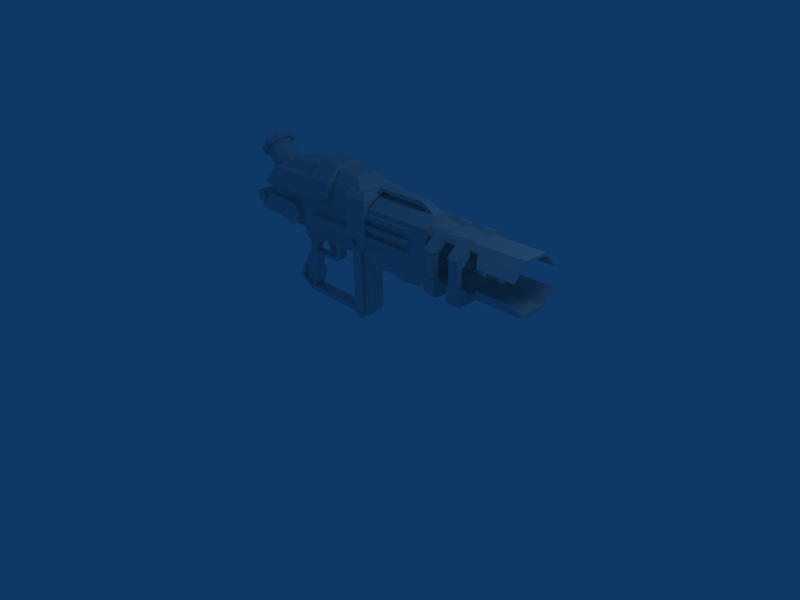 # Source: hyperblaster.blend  (saved by Blender 2.45.0; exported with 4.5.12 LTS)
import bpy
from mathutils import Matrix  # noqa: F401  (used for matrix-valued properties, if any)

bpy.ops.wm.read_factory_settings(use_empty=True)
scene = bpy.context.scene
scene.name = 'Scene'

# ---- collections
col_collection_1 = bpy.data.collections.new('Collection 1'); scene.collection.children.link(col_collection_1)

# ---- world
world_world = bpy.data.worlds.new('World'); scene.world = world_world
world_world.color = (0.05656, 0.2208, 0.4)
world_world.use_sun_shadow = False
world_world.sun_shadow_jitter_overblur = 0.0
world_world.cycles.sampling_method = 'MANUAL'
world_world.cycles.sample_map_resolution = 256

# ---- cameras
cam_camera = bpy.data.cameras.new('Camera')
cam_camera.passepartout_alpha = 0.2
cam_camera.clip_end = 100.0
cam_camera.lens = 35.0
cam_camera.ortho_scale = 7.314
cam_camera.show_passepartout = False
cam_camera.show_safe_areas = True
cam_camera.dof.focus_distance = 0.0
cam_camera.dof.aperture_fstop = 128.0

# ---- lights
light_spot = bpy.data.lights.new('Spot', 'POINT')
light_spot.transmission_factor = 0.0
light_spot.cutoff_distance = 30.0
light_spot.energy = 100.0
light_spot.shadow_buffer_clip_start = 1.001
light_spot.shadow_soft_size = 1.0
light_spot.shadow_maximum_resolution = 0.006
light_spot.use_absolute_resolution = True
light_spot.cycles.use_multiple_importance_sampling = False

# ---- meshes
me_box03_none = bpy.data.meshes.new('Box03_None')
me_box03_none.from_pydata([(-19.2, 2.8, 1.7), (-17.9, 2.8, 4.0), (-17.6, 2.8, 3.2), (-18.3, 2.8, 2.0), (-19.2, 0.9, 1.7), (-18.3, 0.9, 2.0), (-17.6, 0.9, 3.2), (-17.9, 0.9, 4.0), (-16.1, 2.8, 0.9), (-16.1, 2.8, 0.1), (-16.1, 0.9, 0.9), (-16.1, 0.9, 0.1), (-15.6, 2.8, 0.9), (-14.7, 2.8, 4.3), (-14.7, 0.9, 4.3), (-14.7, 0.9, 3.0), (-14.7, 2.8, 3.0), (-15.6, 0.9, 0.9), (-5.1, 2.8, 0.9), (-5.0, 2.8, 0.1), (-5.1, 0.9, 0.9), (-5.0, 0.9, 0.1)], [], [(0, 1, 2), (3, 0, 2), (4, 5, 6), (6, 7, 4), (3, 2, 6), (6, 5, 3), (2, 1, 7), (7, 6, 2), (1, 0, 4), (4, 7, 1), (0, 3, 8), (9, 0, 8), (3, 5, 10), (10, 8, 3), (5, 4, 11), (11, 10, 5), (4, 0, 9), (9, 11, 4), (9, 8, 12), (13, 14, 15), (15, 16, 13), (10, 11, 17), (9, 12, 18), (18, 19, 9), (12, 17, 20), (20, 18, 12), (17, 11, 21), (21, 20, 17), (11, 9, 19), (19, 21, 11), (8, 10, 14), (14, 13, 8), (10, 17, 15), (15, 14, 10), (17, 12, 16), (16, 15, 17), (12, 8, 13), (13, 16, 12)])
_uv = me_box03_none.uv_layers.new(name='UVTex')
_uv.uv.foreach_set('vector', [0.8, 0.6, 0.8, 0.6, 0.8, 0.6, 0.8, 0.6, 0.8, 0.6, 0.8, 0.6, 0.8, 0.6, 0.8, 0.6, 0.8, 0.6, 0.8, 0.6, 0.8, 0.6, 0.8, 0.6, 0.8, 0.6, 0.8, 0.6, 0.8, 0.6, 0.8, 0.6, 0.8, 0.6, 0.8, 0.6, 0.8, 0.6, 0.8, 0.6, 0.8, 0.6, 0.8, 0.6, 0.8, 0.6, 0.8, 0.6, 0.8, 0.7, 0.8, 0.6, 0.8, 0.6, 0.8, 0.6, 0.8, 0.7, 0.8, 0.7, 0.8, 0.6, 0.8, 0.6, 0.8, 0.7, 0.8, 0.7, 0.8, 0.6, 0.8, 0.7, 0.8, 0.6, 0.8, 0.6, 0.8, 0.6, 0.8, 0.6, 0.8, 0.7, 0.8, 0.6, 0.8, 0.6, 0.8, 0.6, 0.8, 0.7, 0.8, 0.7, 0.8, 0.7, 0.8, 0.6, 0.8, 0.7, 0.8, 0.7, 0.8, 0.7, 0.8, 0.7, 0.8, 0.7, 0.8, 0.7, 0.8, 0.7, 0.8, 0.7, 0.8, 0.7, 0.8, 0.7, 0.8, 0.6, 0.8, 0.6, 0.8, 0.6, 0.8, 0.7, 0.8, 0.7, 0.8, 0.7, 0.8, 0.7, 0.8, 0.7, 0.8, 0.7, 0.8, 0.7, 0.8, 0.7, 0.8, 0.7, 0.8, 0.7, 0.8, 0.7, 0.8, 0.6, 0.8, 0.6, 0.8, 0.6, 0.8, 0.6, 0.8, 0.6, 0.8, 0.6, 0.8, 0.7, 0.8, 0.7, 0.8, 0.7, 0.8, 0.7, 0.8, 0.7, 0.8, 0.7, 0.8, 0.7, 0.8, 0.7, 0.8, 0.7, 0.8, 0.7, 0.8, 0.7, 0.8, 0.7, 0.8, 0.7, 0.8, 0.6, 0.8, 0.6, 0.8, 0.6, 0.8, 0.7, 0.8, 0.7, 0.8, 0.7, 0.8, 0.7, 0.8, 0.6, 0.8, 0.6, 0.8, 0.6, 0.8, 0.7, 0.8, 0.6, 0.8, 0.7, 0.8, 0.7, 0.8, 0.7, 0.8, 0.6, 0.8, 0.6, 0.8, 0.7, 0.8, 0.7, 0.8, 0.6, 0.8, 0.6, 0.8, 0.6, 0.8, 0.7])
me_box03_none.use_remesh_preserve_volume = False
me_box03_none.use_remesh_preserve_attributes = False
me_box03_none.use_mirror_vertex_groups = False
me_box03_none.update()
me_box17_none = bpy.data.meshes.new('Box17_None')
me_box17_none.from_pydata([(18.1, 5.5, 16.4), (16.2, 5.5, 16.4), (16.2, 6.5, 16.4), (18.1, 6.5, 16.4), (18.1, 3.7, 18.2), (16.2, 3.7, 18.2), (16.2, 4.2, 18.7), (18.1, 4.2, 18.7), (16.2, 3.1, 18.2), (18.1, 3.1, 18.2), (18.1, 3.6, 18.7), (16.2, 3.6, 18.7)], [], [(0, 1, 2), (3, 0, 2), (4, 5, 1), (1, 0, 4), (5, 6, 2), (2, 1, 5), (6, 7, 3), (3, 2, 6), (4, 0, 7), (0, 3, 7), (8, 9, 10), (10, 11, 8), (4, 7, 10), (10, 9, 4), (7, 6, 11), (11, 10, 7), (6, 5, 8), (8, 11, 6)])
_uv = me_box17_none.uv_layers.new(name='UVTex')
_uv.uv.foreach_set('vector', [0.0, 0.9, 0.0, 1.0, 0.0, 1.0, 0.0, 0.9, 0.0, 0.9, 0.0, 1.0, 0.1, 1.0, 0.0, 1.0, 0.0, 0.9, 0.0, 0.9, 0.1, 0.9, 0.1, 1.0, 0.0, 0.9, 0.0, 0.9, 0.1, 0.9, 0.1, 0.9, 0.1, 0.9, 0.0, 0.9, 0.0, 1.0, 0.0, 0.9, 0.1, 0.9, 0.1, 0.9, 0.1, 1.0, 0.0, 1.0, 0.0, 0.9, 0.1, 0.9, 0.0, 0.9, 0.1, 0.9, 0.1, 0.9, 0.0, 0.9, 0.0, 1.0, 0.0, 0.9, 0.0, 0.9, 0.0, 0.9, 0.0, 1.0, 0.0, 1.0, 0.0, 0.9, 0.0, 0.9, 0.0, 0.9, 0.0, 0.9, 0.0, 0.9, 0.0, 0.9, 0.0, 0.9, 0.0, 1.0, 0.0, 1.0, 0.0, 1.0, 0.0, 0.9, 0.0, 0.9, 0.0, 0.9, 0.0, 0.9, 0.0, 0.9, 0.0, 0.9, 0.0, 0.9, 0.0, 0.9])
me_box17_none.use_remesh_preserve_volume = False
me_box17_none.use_remesh_preserve_attributes = False
me_box17_none.use_mirror_vertex_groups = False
me_box17_none.update()
me_box28_none = bpy.data.meshes.new('Box28_None')
me_box28_none.from_pydata([(-20.2, -0.9, 11.7), (-20.2, 4.7, 11.7), (-3.5, 4.7, 11.7), (-3.5, -0.9, 11.7), (-3.5, -0.9, 20.2), (-18.4, -0.9, 20.2), (-3.5, 4.7, 20.2), (-18.4, 4.7, 20.2), (-24.0, 4.7, 14.6), (-24.0, -0.9, 14.6)], [], [(0, 1, 2), (3, 0, 2), (0, 3, 4), (5, 0, 4), (3, 2, 6), (6, 4, 3), (2, 1, 7), (7, 6, 2), (8, 9, 5), (5, 7, 8), (1, 0, 9), (9, 8, 1), (0, 5, 9), (7, 1, 8)])
_uv = me_box28_none.uv_layers.new(name='UVTex')
_uv.uv.foreach_set('vector', [0.4, 0.0, 0.4, 0.1, 0.2, 0.1, 0.2, 0.0, 0.4, 0.0, 0.2, 0.1, 0.9, 0.1, 0.7, 0.1, 0.7, 0.0, 0.9, 0.0, 0.9, 0.1, 0.7, 0.0, 0.2, 0.1, 0.2, 0.0, 0.0, 0.0, 0.0, 0.0, 0.0, 0.1, 0.2, 0.1, 0.7, 0.1, 0.9, 0.1, 0.9, 0.0, 0.9, 0.0, 0.7, 0.0, 0.7, 0.1, 0.5, 0.1, 0.5, 0.0, 0.6, 0.0, 0.6, 0.0, 0.6, 0.1, 0.5, 0.1, 0.4, 0.1, 0.4, 0.0, 0.5, 0.0, 0.5, 0.0, 0.5, 0.1, 0.4, 0.1, 0.9, 0.1, 0.9, 0.0, 1.0, 0.1, 0.9, 0.0, 0.9, 0.1, 1.0, 0.1])
me_box28_none.use_remesh_preserve_volume = False
me_box28_none.use_remesh_preserve_attributes = False
me_box28_none.use_mirror_vertex_groups = False
me_box28_none.update()
me_object01_none = bpy.data.meshes.new('Object01_None')
me_object01_none.from_pydata([(-17.0, 0.2, 21.5), (-3.4, 0.2, 21.5), (-3.4, 3.6, 21.5), (-17.0, 3.6, 21.5), (-18.4, -0.9, 20.2), (-1.5, -0.9, 20.2), (-1.5, 4.7, 20.2), (-18.4, 4.7, 20.2)], [], [(0, 1, 2), (3, 0, 2), (4, 5, 1), (1, 0, 4), (5, 6, 2), (2, 1, 5), (6, 7, 3), (3, 2, 6), (4, 0, 7), (0, 3, 7)])
_uv = me_object01_none.uv_layers.new(name='UVTex')
_uv.uv.foreach_set('vector', [0.4, 0.4, 0.1, 0.5, 0.1, 0.3, 0.4, 0.3, 0.4, 0.4, 0.1, 0.3, 0.5, 0.5, 0.0, 0.5, 0.1, 0.5, 0.1, 0.5, 0.4, 0.4, 0.5, 0.5, 0.0, 0.5, 0.0, 0.3, 0.1, 0.3, 0.1, 0.3, 0.1, 0.5, 0.0, 0.5, 0.5, 0.3, 0.0, 0.3, 0.1, 0.3, 0.1, 0.3, 0.4, 0.3, 0.5, 0.3, 0.5, 0.5, 0.4, 0.4, 0.5, 0.3, 0.4, 0.4, 0.4, 0.3, 0.5, 0.3])
me_object01_none.use_remesh_preserve_volume = False
me_object01_none.use_remesh_preserve_attributes = False
me_object01_none.use_mirror_vertex_groups = False
me_object01_none.update()
me_box02_none = bpy.data.meshes.new('Box02_None')
me_box02_none.from_pydata([(-14.7, 2.4, 4.3), (-16.1, 2.4, 0.9), (-18.6, 2.4, 2.0), (-17.3, 2.4, 5.8), (-14.7, 1.3, 4.3), (-17.3, 1.3, 5.8), (-18.6, 1.3, 2.0), (-16.1, 1.3, 0.9), (-16.5, 2.4, 6.5), (-16.5, 1.3, 6.5), (-14.7, 1.3, 8.0), (-14.7, 2.4, 8.0), (-17.4, 2.4, 9.1), (-12.9, 2.4, 9.9), (-16.3, 2.4, 8.1), (-17.4, 1.3, 9.1), (-16.3, 1.3, 8.1), (-12.9, 1.3, 9.9), (-17.4, 2.4, 11.8), (-13.6, 2.4, 11.8), (-17.4, 1.3, 11.8), (-13.6, 1.3, 11.8), (-11.8, 2.4, 9.8), (-11.8, 1.3, 9.8)], [], [(0, 1, 2), (3, 0, 2), (4, 5, 6), (6, 7, 4), (6, 5, 3), (3, 2, 6), (8, 0, 3), (8, 3, 5), (5, 9, 8), (5, 4, 9), (4, 0, 10), (0, 11, 10), (12, 13, 11), (11, 14, 12), (15, 12, 14), (14, 16, 15), (17, 15, 16), (16, 10, 17), (13, 17, 10), (10, 11, 13), (18, 19, 13), (13, 12, 18), (20, 18, 12), (12, 15, 20), (21, 20, 15), (15, 17, 21), (8, 14, 11), (8, 9, 16), (16, 14, 8), (10, 16, 9), (22, 23, 17), (17, 13, 22), (13, 19, 22), (21, 17, 23), (11, 0, 8), (4, 10, 9)])
_uv = me_box02_none.uv_layers.new(name='UVTex')
_uv.uv.foreach_set('vector', [0.9, 0.6, 0.9, 0.6, 0.9, 0.5, 0.9, 0.5, 0.9, 0.6, 0.9, 0.5, 0.9, 0.6, 0.9, 0.5, 0.9, 0.5, 0.9, 0.5, 0.9, 0.6, 0.9, 0.6, 0.8, 0.6, 0.8, 0.6, 0.8, 0.6, 0.8, 0.6, 0.8, 0.6, 0.8, 0.6, 0.8, 0.5, 0.9, 0.6, 0.9, 0.5, 0.8, 0.6, 0.8, 0.6, 0.8, 0.6, 0.8, 0.6, 0.8, 0.6, 0.8, 0.6, 0.9, 0.5, 0.9, 0.6, 0.8, 0.5, 0.8, 0.5, 0.8, 0.5, 0.9, 0.5, 0.8, 0.5, 0.9, 0.5, 0.9, 0.5, 0.8, 0.5, 0.8, 0.6, 0.8, 0.6, 0.8, 0.6, 0.8, 0.5, 0.8, 0.5, 0.9, 0.6, 0.9, 0.6, 0.9, 0.6, 0.9, 0.6, 0.9, 0.6, 0.9, 0.6, 0.8, 0.6, 0.8, 0.5, 0.8, 0.5, 0.8, 0.5, 0.8, 0.6, 0.8, 0.6, 0.9, 0.5, 0.9, 0.5, 0.9, 0.5, 0.9, 0.5, 0.9, 0.5, 0.9, 0.5, 0.8, 0.5, 0.8, 0.5, 0.8, 0.6, 0.8, 0.6, 0.8, 0.5, 0.8, 0.5, 0.9, 0.6, 0.9, 0.6, 0.9, 0.6, 0.9, 0.6, 0.9, 0.6, 0.9, 0.6, 0.8, 0.5, 0.8, 0.5, 0.8, 0.5, 0.8, 0.5, 0.8, 0.6, 0.8, 0.5, 0.8, 0.5, 0.8, 0.5, 0.8, 0.6, 0.8, 0.6, 0.8, 0.6, 0.9, 0.6, 0.9, 0.6, 0.9, 0.6, 0.8, 0.6, 0.8, 0.6, 0.8, 0.5, 0.8, 0.5, 0.8, 0.6, 0.8, 0.6, 0.8, 0.6, 0.8, 0.6, 0.8, 0.6, 0.8, 0.6, 0.8, 0.6, 0.8, 0.5, 0.8, 0.6, 0.8, 0.5, 0.8, 0.6, 0.8, 0.6, 0.8, 0.6, 0.9, 0.6, 0.8, 0.5, 0.9, 0.6, 0.8, 0.6, 0.8, 0.5])
me_box02_none.use_remesh_preserve_volume = False
me_box02_none.use_remesh_preserve_attributes = False
me_box02_none.use_mirror_vertex_groups = False
me_box02_none.update()
me_object04_none = bpy.data.meshes.new('Object04_None')
me_object04_none.from_pydata([(9.6, 1.9, 9.7), (9.6, 1.4, 9.7), (8.3, 1.4, 9.6), (8.3, 1.9, 9.3), (4.9, 1.1, 8.3), (5.7, 0.4, 10.3), (0.4, 1.1, 9.0), (7.7, 0.4, 10.2), (6.9, 1.1, 8.5), (6.9, 1.9, 8.1), (4.9, 1.9, 7.9), (0.4, 1.9, 9.0), (8.3, 2.4, 9.6), (9.6, 2.3, 9.7), (4.9, 2.7, 8.3), (0.4, 2.7, 9.0), (5.7, 3.4, 10.3), (7.7, 3.3, 10.2), (6.9, 2.6, 8.5)], [], [(0, 1, 2), (3, 0, 2), (4, 5, 6), (2, 1, 7), (8, 2, 7), (7, 5, 4), (4, 8, 7), (8, 9, 3), (3, 2, 8), (4, 10, 9), (9, 8, 4), (11, 10, 4), (4, 6, 11), (0, 3, 12), (13, 0, 12), (14, 15, 16), (12, 17, 13), (18, 17, 12), (17, 18, 14), (14, 16, 17), (18, 12, 3), (3, 9, 18), (14, 18, 9), (9, 10, 14), (11, 15, 14), (14, 10, 11)])
_uv = me_object04_none.uv_layers.new(name='UVTex')
_uv.uv.foreach_set('vector', [1.0, 0.2, 1.0, 0.2, 0.9, 0.2, 0.9, 0.2, 1.0, 0.2, 0.9, 0.2, 0.8, 0.2, 0.8, 0.3, 0.7, 0.2, 0.9, 0.2, 1.0, 0.2, 0.9, 0.3, 0.9, 0.2, 0.9, 0.2, 0.9, 0.3, 0.9, 0.3, 0.8, 0.3, 0.8, 0.2, 0.8, 0.2, 0.9, 0.2, 0.9, 0.3, 0.9, 0.2, 0.9, 0.2, 0.9, 0.2, 0.9, 0.2, 0.9, 0.2, 0.9, 0.2, 0.8, 0.2, 0.8, 0.2, 0.9, 0.2, 0.9, 0.2, 0.9, 0.2, 0.8, 0.2, 0.7, 0.2, 0.8, 0.2, 0.8, 0.2, 0.8, 0.2, 0.7, 0.2, 0.7, 0.2, 1.0, 0.2, 0.9, 0.2, 0.9, 0.2, 1.0, 0.2, 1.0, 0.2, 0.9, 0.2, 0.8, 0.2, 0.7, 0.2, 0.8, 0.2, 0.9, 0.2, 0.9, 0.2, 1.0, 0.2, 0.9, 0.2, 0.9, 0.2, 0.9, 0.2, 0.9, 0.2, 0.9, 0.2, 0.8, 0.2, 0.8, 0.2, 0.8, 0.2, 0.9, 0.2, 0.9, 0.2, 0.9, 0.2, 0.9, 0.2, 0.9, 0.2, 0.9, 0.2, 0.9, 0.2, 0.8, 0.2, 0.9, 0.2, 0.9, 0.2, 0.9, 0.2, 0.8, 0.2, 0.8, 0.2, 0.7, 0.2, 0.7, 0.2, 0.8, 0.2, 0.8, 0.2, 0.8, 0.2, 0.7, 0.2])
me_object04_none.use_remesh_preserve_volume = False
me_object04_none.use_remesh_preserve_attributes = False
me_object04_none.use_mirror_vertex_groups = False
me_object04_none.update()
me_box26_none = bpy.data.meshes.new('Box26_None')
me_box26_none.from_pydata([(-3.5, -1.1, 20.2), (-0.5, -1.1, 20.2), (-0.5, 4.9, 20.2), (-3.5, 4.9, 20.2), (-11.0, -1.9, 14.6), (-11.0, 5.6, 14.6), (-12.8, 5.6, 13.6), (-12.8, -1.9, 13.6), (-3.5, -1.9, 19.5), (-3.5, -1.9, 14.6), (0.2, -1.9, 13.6), (0.2, -1.9, 19.4), (0.2, 5.6, 13.6), (0.2, 5.6, 19.4), (-3.5, 5.6, 14.6), (-3.5, 5.6, 19.5)], [], [(0, 1, 2), (3, 0, 2), (4, 5, 6), (6, 7, 4), (8, 9, 10), (10, 11, 8), (11, 10, 12), (12, 13, 11), (13, 12, 14), (14, 15, 13), (15, 14, 9), (8, 0, 9), (9, 0, 15), (15, 0, 3), (9, 14, 5), (5, 4, 9), (14, 12, 6), (6, 5, 14), (12, 10, 7), (7, 6, 12), (10, 9, 4), (4, 7, 10), (0, 8, 11), (1, 0, 11), (1, 11, 13), (13, 2, 1), (2, 13, 15), (15, 3, 2)])
_uv = me_box26_none.uv_layers.new(name='UVTex')
_uv.uv.foreach_set('vector', [0.5, 0.2, 0.6, 0.2, 0.6, 0.3, 0.5, 0.3, 0.5, 0.2, 0.6, 0.3, 0.3, 0.3, 0.3, 0.1, 0.2, 0.1, 0.2, 0.1, 0.2, 0.3, 0.3, 0.3, 0.6, 0.2, 0.6, 0.3, 0.6, 0.3, 0.6, 0.3, 0.6, 0.2, 0.6, 0.2, 0.5, 0.3, 0.4, 0.3, 0.4, 0.1, 0.4, 0.1, 0.5, 0.1, 0.5, 0.3, 0.6, 0.2, 0.6, 0.3, 0.6, 0.3, 0.6, 0.3, 0.6, 0.2, 0.6, 0.2, 0.5, 0.3, 0.4, 0.3, 0.4, 0.1, 0.5, 0.1, 0.5, 0.2, 0.4, 0.1, 0.4, 0.1, 0.5, 0.2, 0.5, 0.3, 0.5, 0.3, 0.5, 0.2, 0.5, 0.3, 0.4, 0.3, 0.4, 0.1, 0.3, 0.1, 0.3, 0.1, 0.3, 0.3, 0.4, 0.3, 0.6, 0.3, 0.6, 0.3, 0.8, 0.3, 0.8, 0.3, 0.8, 0.3, 0.6, 0.3, 0.0, 0.3, 0.0, 0.1, 0.2, 0.1, 0.2, 0.1, 0.2, 0.3, 0.0, 0.3, 0.6, 0.3, 0.6, 0.3, 0.8, 0.3, 0.8, 0.3, 0.8, 0.3, 0.6, 0.3, 0.6, 0.1, 0.6, 0.2, 0.6, 0.2, 0.6, 0.1, 0.6, 0.1, 0.6, 0.2, 0.5, 0.3, 0.5, 0.3, 0.5, 0.1, 0.5, 0.1, 0.5, 0.2, 0.5, 0.3, 0.6, 0.1, 0.6, 0.2, 0.6, 0.2, 0.6, 0.2, 0.6, 0.1, 0.6, 0.1])
me_box26_none.use_remesh_preserve_volume = False
me_box26_none.use_remesh_preserve_attributes = False
me_box26_none.use_mirror_vertex_groups = False
me_box26_none.update()
me_box49_none = bpy.data.meshes.new('Box49_None')
me_box49_none.from_pydata([(7.7, 5.4, 17.6), (7.7, 5.4, 16.8), (0.2, 5.4, 16.8), (0.2, 5.4, 17.6), (8.5, 4.9, 16.8), (0.2, 4.9, 16.8), (8.5, 4.9, 17.6), (0.2, 4.9, 17.6), (7.7, 5.4, 16.0), (7.7, 5.4, 15.2), (0.2, 5.4, 15.2), (0.2, 5.4, 16.0), (8.5, 4.9, 15.2), (0.2, 4.9, 15.2), (8.5, 4.9, 16.0), (0.2, 4.9, 16.0), (7.7, 5.4, 14.4), (7.7, 5.4, 13.6), (0.2, 5.4, 13.6), (0.2, 5.4, 14.4), (8.5, 4.9, 13.6), (0.2, 4.9, 13.6), (8.5, 4.9, 14.4), (0.2, 4.9, 14.4), (7.7, -1.6, 13.6), (7.7, -1.6, 14.4), (0.2, -1.6, 13.6), (0.2, -1.6, 14.4), (8.5, -1.1, 13.6), (0.2, -1.1, 13.6), (8.5, -1.1, 14.4), (0.2, -1.1, 14.4), (7.7, -1.6, 15.2), (7.7, -1.6, 16.0), (0.2, -1.6, 15.2), (0.2, -1.6, 16.0), (8.5, -1.1, 15.2), (0.2, -1.1, 15.2), (8.5, -1.1, 16.0), (0.2, -1.1, 16.0), (7.7, -1.6, 16.8), (7.7, -1.6, 17.6), (0.2, -1.6, 16.8), (0.2, -1.6, 17.6), (8.5, -1.1, 16.8), (0.2, -1.1, 16.8), (8.5, -1.1, 17.6), (0.2, -1.1, 17.6)], [], [(0, 1, 2), (3, 0, 2), (1, 4, 5), (5, 2, 1), (0, 6, 4), (1, 0, 4), (3, 7, 6), (6, 0, 3), (8, 9, 10), (10, 11, 8), (9, 12, 13), (13, 10, 9), (8, 14, 12), (12, 9, 8), (11, 15, 14), (14, 8, 11), (16, 17, 18), (18, 19, 16), (17, 20, 21), (21, 18, 17), (16, 22, 20), (20, 17, 16), (19, 23, 22), (22, 16, 19), (24, 25, 26), (27, 26, 25), (28, 24, 29), (26, 29, 24), (30, 25, 28), (24, 28, 25), (31, 27, 30), (25, 30, 27), (32, 33, 34), (35, 34, 33), (36, 32, 37), (34, 37, 32), (38, 33, 36), (32, 36, 33), (39, 35, 38), (33, 38, 35), (40, 41, 42), (43, 42, 41), (44, 40, 45), (42, 45, 40), (46, 41, 44), (40, 44, 41), (47, 43, 46), (41, 46, 43)])
_uv = me_box49_none.uv_layers.new(name='UVTex')
_uv.uv.foreach_set('vector', [0.3, 0.8, 0.3, 0.9, 0.0, 0.9, 0.0, 0.8, 0.3, 0.8, 0.0, 0.9, 0.3, 0.9, 0.3, 0.9, 0.0, 0.9, 0.0, 0.9, 0.0, 0.9, 0.3, 0.9, 0.3, 0.8, 0.3, 0.8, 0.3, 0.9, 0.3, 0.9, 0.3, 0.8, 0.3, 0.9, 0.0, 0.9, 0.0, 0.9, 0.3, 0.9, 0.3, 0.9, 0.3, 0.9, 0.0, 0.9, 0.3, 0.8, 0.3, 0.9, 0.0, 0.9, 0.0, 0.9, 0.0, 0.8, 0.3, 0.8, 0.3, 0.9, 0.3, 0.9, 0.0, 0.9, 0.0, 0.9, 0.0, 0.9, 0.3, 0.9, 0.3, 0.8, 0.3, 0.8, 0.3, 0.9, 0.3, 0.9, 0.3, 0.9, 0.3, 0.8, 0.0, 0.9, 0.0, 0.9, 0.3, 0.9, 0.3, 0.9, 0.3, 0.9, 0.0, 0.9, 0.3, 0.8, 0.3, 0.9, 0.0, 0.9, 0.0, 0.9, 0.0, 0.8, 0.3, 0.8, 0.3, 0.9, 0.3, 0.9, 0.0, 0.9, 0.0, 0.9, 0.0, 0.9, 0.3, 0.9, 0.3, 0.8, 0.3, 0.8, 0.3, 0.9, 0.3, 0.9, 0.3, 0.9, 0.3, 0.8, 0.0, 0.9, 0.0, 0.9, 0.3, 0.9, 0.3, 0.9, 0.3, 0.9, 0.0, 0.9, 0.3, 0.9, 0.3, 0.8, 0.0, 0.9, 0.0, 0.8, 0.0, 0.9, 0.3, 0.8, 0.3, 0.9, 0.3, 0.9, 0.0, 0.9, 0.0, 0.9, 0.0, 0.9, 0.3, 0.9, 0.3, 0.8, 0.3, 0.8, 0.3, 0.9, 0.3, 0.9, 0.3, 0.9, 0.3, 0.8, 0.0, 0.9, 0.0, 0.9, 0.3, 0.9, 0.3, 0.9, 0.3, 0.9, 0.0, 0.9, 0.3, 0.9, 0.3, 0.8, 0.0, 0.9, 0.0, 0.8, 0.0, 0.9, 0.3, 0.8, 0.3, 0.9, 0.3, 0.9, 0.0, 0.9, 0.0, 0.9, 0.0, 0.9, 0.3, 0.9, 0.3, 0.8, 0.3, 0.8, 0.3, 0.9, 0.3, 0.9, 0.3, 0.9, 0.3, 0.8, 0.0, 0.9, 0.0, 0.9, 0.3, 0.9, 0.3, 0.9, 0.3, 0.9, 0.0, 0.9, 0.3, 0.9, 0.3, 0.8, 0.0, 0.9, 0.0, 0.8, 0.0, 0.9, 0.3, 0.8, 0.3, 0.9, 0.3, 0.9, 0.0, 0.9, 0.0, 0.9, 0.0, 0.9, 0.3, 0.9, 0.3, 0.8, 0.3, 0.8, 0.3, 0.9, 0.3, 0.9, 0.3, 0.9, 0.3, 0.8, 0.0, 0.9, 0.0, 0.9, 0.3, 0.9, 0.3, 0.9, 0.3, 0.9, 0.0, 0.9])
me_box49_none.use_remesh_preserve_volume = False
me_box49_none.use_remesh_preserve_attributes = False
me_box49_none.use_mirror_vertex_groups = False
me_box49_none.update()
me_box27_none = bpy.data.meshes.new('Box27_None')
me_box27_none.from_pydata([(-25.8, 3.0, 20.7), (-25.8, 0.7, 20.7), (-25.0, -0.4, 21.5), (-23.4, -0.4, 23.1), (-22.6, 0.7, 23.9), (-22.6, 3.0, 23.9), (-23.4, 4.1, 23.1), (-25.0, 4.1, 21.5), (-21.5, 2.8, 16.9), (-21.5, 0.9, 16.9), (-25.0, 0.9, 20.4), (-25.0, 2.8, 20.4), (-20.8, 0.0, 17.6), (-19.5, 0.0, 18.9), (-23.0, 0.0, 22.4), (-24.3, 0.0, 21.0), (-18.8, 0.9, 19.5), (-18.8, 2.8, 19.5), (-22.3, 2.8, 23.0), (-22.3, 0.9, 23.0), (-19.5, 3.7, 18.9), (-20.8, 3.7, 17.6), (-24.3, 3.7, 21.0), (-23.0, 3.7, 22.4), (-25.3, 0.7, 20.1), (-25.3, 3.0, 20.1), (-24.5, -0.4, 20.9), (-22.8, -0.4, 22.5), (-22.0, 0.7, 23.3), (-22.0, 3.0, 23.3), (-22.8, 4.1, 22.5), (-24.5, 4.1, 20.9)], [], [(0, 1, 2), (2, 3, 4), (0, 2, 4), (4, 5, 6), (0, 4, 6), (7, 0, 6), (8, 9, 10), (10, 11, 8), (12, 13, 14), (14, 15, 12), (16, 17, 18), (18, 19, 16), (20, 21, 22), (22, 23, 20), (9, 12, 15), (15, 10, 9), (11, 22, 21), (21, 8, 11), (13, 16, 19), (19, 14, 13), (17, 20, 23), (23, 18, 17), (11, 10, 24), (24, 25, 11), (10, 15, 26), (26, 24, 10), (15, 14, 27), (27, 26, 15), (14, 19, 28), (28, 27, 14), (19, 18, 29), (29, 28, 19), (18, 23, 30), (30, 29, 18), (23, 22, 31), (31, 30, 23), (22, 11, 25), (25, 31, 22), (25, 24, 1), (1, 0, 25), (24, 26, 2), (2, 1, 24), (26, 27, 3), (3, 2, 26), (27, 28, 4), (4, 3, 27), (28, 29, 5), (5, 4, 28), (29, 30, 6), (6, 5, 29), (30, 31, 7), (7, 6, 30), (25, 0, 31), (0, 7, 31)])
_uv = me_box27_none.uv_layers.new(name='UVTex')
_uv.uv.foreach_set('vector', [0.6, 0.6, 0.5, 0.6, 0.5, 0.7, 0.5, 0.7, 0.5, 0.7, 0.5, 0.8, 0.6, 0.6, 0.5, 0.7, 0.5, 0.8, 0.5, 0.8, 0.6, 0.8, 0.6, 0.7, 0.6, 0.6, 0.5, 0.8, 0.6, 0.7, 0.6, 0.7, 0.6, 0.6, 0.6, 0.7, 0.4, 1.0, 0.4, 1.0, 0.4, 0.8, 0.4, 0.8, 0.4, 0.8, 0.4, 1.0, 0.4, 1.0, 0.5, 1.0, 0.5, 0.8, 0.5, 0.8, 0.4, 0.8, 0.4, 1.0, 0.4, 1.0, 0.4, 1.0, 0.4, 0.8, 0.4, 0.8, 0.4, 0.8, 0.4, 1.0, 0.4, 1.0, 0.5, 1.0, 0.5, 0.8, 0.5, 0.8, 0.4, 0.8, 0.4, 1.0, 0.4, 1.0, 0.4, 1.0, 0.4, 0.8, 0.4, 0.8, 0.4, 0.8, 0.4, 1.0, 0.5, 0.8, 0.5, 0.8, 0.5, 1.0, 0.5, 1.0, 0.5, 1.0, 0.5, 0.8, 0.5, 1.0, 0.5, 1.0, 0.5, 0.8, 0.5, 0.8, 0.5, 0.8, 0.5, 1.0, 0.4, 1.0, 0.4, 1.0, 0.4, 0.8, 0.4, 0.8, 0.4, 0.8, 0.4, 1.0, 0.4, 0.8, 0.4, 0.8, 0.3, 0.8, 0.3, 0.8, 0.4, 0.8, 0.4, 0.8, 0.4, 0.8, 0.3, 0.7, 0.3, 0.7, 0.3, 0.7, 0.3, 0.8, 0.4, 0.8, 0.3, 0.7, 0.3, 0.7, 0.3, 0.7, 0.3, 0.7, 0.3, 0.7, 0.3, 0.7, 0.3, 0.7, 0.4, 0.6, 0.3, 0.6, 0.3, 0.6, 0.3, 0.7, 0.3, 0.7, 0.4, 0.6, 0.4, 0.6, 0.4, 0.6, 0.4, 0.6, 0.3, 0.6, 0.4, 0.6, 0.4, 0.6, 0.4, 0.7, 0.5, 0.7, 0.5, 0.7, 0.4, 0.6, 0.4, 0.6, 0.4, 0.7, 0.4, 0.7, 0.5, 0.7, 0.5, 0.7, 0.5, 0.7, 0.4, 0.7, 0.4, 0.7, 0.4, 0.8, 0.4, 0.8, 0.4, 0.8, 0.5, 0.7, 0.4, 0.7, 0.3, 0.8, 0.3, 0.9, 0.3, 0.9, 0.3, 0.9, 0.3, 0.8, 0.3, 0.8, 0.3, 0.9, 0.3, 0.9, 0.3, 0.9, 0.3, 0.9, 0.3, 0.9, 0.3, 0.9, 0.3, 1.0, 0.3, 0.9, 0.3, 0.9, 0.3, 0.9, 0.3, 1.0, 0.3, 1.0, 0.3, 0.8, 0.3, 0.8, 0.3, 0.8, 0.3, 0.8, 0.3, 0.8, 0.3, 0.8, 0.3, 0.8, 0.3, 0.9, 0.3, 0.9, 0.3, 0.9, 0.3, 0.8, 0.3, 0.8, 0.3, 0.9, 0.3, 0.9, 0.3, 0.9, 0.3, 0.9, 0.3, 0.9, 0.3, 0.9, 0.3, 0.9, 0.3, 1.0, 0.3, 1.0, 0.3, 1.0, 0.3, 0.9, 0.3, 0.9, 0.3, 0.8, 0.3, 0.8, 0.3, 0.8, 0.3, 0.8, 0.3, 0.8, 0.3, 0.8])
me_box27_none.use_remesh_preserve_volume = False
me_box27_none.use_remesh_preserve_attributes = False
me_box27_none.use_mirror_vertex_groups = False
me_box27_none.update()
me_box41_none = bpy.data.meshes.new('Box41_None')
me_box41_none.from_pydata([(14.2, 5.5, 16.4), (12.3, 5.5, 16.4), (12.3, 6.5, 16.4), (14.2, 6.5, 16.4), (14.2, 3.7, 18.2), (12.3, 3.7, 18.2), (12.3, 4.2, 18.7), (14.2, 4.2, 18.7), (12.3, 3.1, 18.2), (14.2, 3.1, 18.2), (14.2, 3.6, 18.7), (12.3, 3.6, 18.7)], [], [(0, 1, 2), (3, 0, 2), (4, 5, 1), (1, 0, 4), (5, 6, 2), (2, 1, 5), (6, 7, 3), (3, 2, 6), (4, 0, 7), (0, 3, 7), (8, 9, 10), (10, 11, 8), (4, 7, 10), (10, 9, 4), (7, 6, 11), (11, 10, 7), (6, 5, 8), (8, 11, 6)])
_uv = me_box41_none.uv_layers.new(name='UVTex')
_uv.uv.foreach_set('vector', [0.0, 0.9, 0.0, 1.0, 0.0, 1.0, 0.0, 0.9, 0.0, 0.9, 0.0, 1.0, 0.1, 1.0, 0.0, 1.0, 0.0, 0.9, 0.0, 0.9, 0.1, 0.9, 0.1, 1.0, 0.0, 0.9, 0.0, 0.9, 0.1, 0.9, 0.1, 0.9, 0.1, 0.9, 0.0, 0.9, 0.0, 1.0, 0.0, 0.9, 0.1, 0.9, 0.1, 0.9, 0.1, 1.0, 0.0, 1.0, 0.0, 0.9, 0.1, 0.9, 0.0, 0.9, 0.1, 0.9, 0.1, 0.9, 0.0, 0.9, 0.0, 1.0, 0.0, 0.9, 0.0, 0.9, 0.0, 0.9, 0.0, 1.0, 0.0, 1.0, 0.0, 0.9, 0.0, 0.9, 0.0, 0.9, 0.0, 0.9, 0.0, 0.9, 0.0, 0.9, 0.0, 0.9, 0.0, 1.0, 0.0, 1.0, 0.0, 1.0, 0.0, 0.9, 0.0, 0.9, 0.0, 0.9, 0.0, 0.9, 0.0, 0.9, 0.0, 0.9, 0.0, 0.9, 0.0, 0.9])
me_box41_none.use_remesh_preserve_volume = False
me_box41_none.use_remesh_preserve_attributes = False
me_box41_none.use_mirror_vertex_groups = False
me_box41_none.update()
me_box05_none = bpy.data.meshes.new('Box05_None')
me_box05_none.from_pydata([(-3.5, 0.9, 0.5), (-3.5, 2.8, 0.5), (-1.6, 2.8, 1.5), (-1.6, 0.9, 1.5), (-1.6, 0.9, 10.7), (-3.5, 0.9, 11.7), (-1.6, 2.8, 10.7), (-3.5, 2.8, 11.7)], [], [(0, 1, 2), (3, 0, 2), (0, 3, 4), (5, 0, 4), (3, 2, 6), (6, 4, 3), (2, 1, 7), (7, 6, 2)])
_uv = me_box05_none.uv_layers.new(name='UVTex')
_uv.uv.foreach_set('vector', [0.6, 0.8, 0.6, 0.8, 0.6, 0.8, 0.6, 0.8, 0.6, 0.8, 0.6, 0.8, 0.6, 0.8, 0.6, 0.8, 0.8, 0.8, 0.8, 0.8, 0.6, 0.8, 0.8, 0.8, 0.6, 0.8, 0.6, 0.8, 0.8, 0.8, 0.8, 0.8, 0.8, 0.8, 0.6, 0.8, 0.6, 0.8, 0.6, 0.8, 0.8, 0.8, 0.8, 0.8, 0.8, 0.8, 0.6, 0.8])
me_box05_none.use_remesh_preserve_volume = False
me_box05_none.use_remesh_preserve_attributes = False
me_box05_none.use_mirror_vertex_groups = False
me_box05_none.update()
me_object02_none = bpy.data.meshes.new('Object02_None')
me_object02_none.from_pydata([(-9.1, 1.3, 7.5), (-9.1, 2.4, 7.5), (-9.1, 2.4, 9.9), (-9.1, 1.3, 9.9), (-10.2, 1.3, 6.6), (-10.2, 2.4, 6.6), (-14.8, 1.3, 6.6), (-14.8, 2.4, 6.6), (-9.7, 2.4, 8.0), (-9.7, 2.4, 9.9), (-9.7, 1.3, 9.9), (-9.7, 1.3, 8.0), (-10.7, 1.3, 7.1), (-10.7, 2.4, 7.1), (-14.8, 1.3, 7.1), (-14.8, 2.4, 7.1)], [], [(0, 1, 2), (3, 0, 2), (1, 0, 4), (4, 5, 1), (5, 4, 6), (6, 7, 5), (2, 1, 8), (8, 9, 2), (0, 3, 10), (11, 0, 10), (4, 0, 11), (11, 12, 4), (1, 5, 13), (13, 8, 1), (6, 4, 12), (12, 14, 6), (5, 7, 15), (15, 13, 5), (8, 13, 12), (12, 11, 8), (13, 15, 14), (14, 12, 13), (9, 8, 11), (11, 10, 9)])
_uv = me_object02_none.uv_layers.new(name='UVTex')
_uv.uv.foreach_set('vector', [0.9, 0.4, 0.9, 0.4, 0.8, 0.4, 0.8, 0.4, 0.9, 0.4, 0.8, 0.4, 0.9, 0.4, 0.9, 0.4, 0.9, 0.4, 0.9, 0.4, 0.9, 0.4, 0.9, 0.4, 0.8, 0.4, 0.8, 0.4, 0.9, 0.4, 0.9, 0.4, 0.9, 0.4, 0.8, 0.4, 0.9, 0.0, 1.0, 0.0, 1.0, 0.0, 1.0, 0.0, 0.9, 0.0, 0.9, 0.0, 1.0, 0.0, 0.9, 0.0, 0.9, 0.0, 1.0, 0.0, 1.0, 0.0, 0.9, 0.0, 1.0, 0.0, 1.0, 0.0, 1.0, 0.0, 1.0, 0.0, 1.0, 0.1, 1.0, 0.0, 1.0, 0.0, 1.0, 0.0, 1.0, 0.1, 1.0, 0.1, 1.0, 0.0, 1.0, 0.0, 1.0, 0.1, 1.0, 0.0, 1.0, 0.1, 1.0, 0.1, 1.0, 0.1, 1.0, 0.1, 1.0, 0.0, 1.0, 0.1, 1.0, 0.1, 1.0, 0.1, 1.0, 0.1, 1.0, 0.0, 0.9, 0.4, 0.9, 0.4, 0.9, 0.4, 0.9, 0.4, 0.9, 0.4, 0.9, 0.4, 0.9, 0.4, 0.8, 0.4, 0.8, 0.4, 0.8, 0.4, 0.9, 0.4, 0.9, 0.4, 0.8, 0.4, 0.9, 0.4, 0.9, 0.4, 0.9, 0.4, 0.8, 0.4, 0.8, 0.4])
me_object02_none.use_remesh_preserve_volume = False
me_object02_none.use_remesh_preserve_attributes = False
me_object02_none.use_mirror_vertex_groups = False
me_object02_none.update()
me_box43_none = bpy.data.meshes.new('Box43_None')
me_box43_none.from_pydata([(17.9, -1.8, 12.7), (16.4, -1.8, 12.7), (16.4, -1.8, 16.4), (17.9, -1.8, 16.4), (16.4, -2.6, 12.7), (16.4, -2.6, 16.4), (17.9, -2.6, 12.7), (17.9, -2.6, 16.4), (14.0, -1.8, 12.7), (12.5, -1.8, 12.7), (12.5, -1.8, 16.4), (14.0, -1.8, 16.4), (12.5, -2.6, 12.7), (12.5, -2.6, 16.4), (14.0, -2.6, 12.7), (14.0, -2.6, 16.4)], [], [(0, 1, 2), (3, 0, 2), (1, 4, 5), (5, 2, 1), (4, 6, 7), (7, 5, 4), (6, 0, 3), (3, 7, 6), (8, 9, 10), (10, 11, 8), (9, 12, 13), (13, 10, 9), (12, 14, 15), (15, 13, 12), (14, 8, 11), (11, 15, 14)])
_uv = me_box43_none.uv_layers.new(name='UVTex')
_uv.uv.foreach_set('vector', [0.1, 0.9, 0.1, 1.0, 0.3, 1.0, 0.3, 0.9, 0.1, 0.9, 0.3, 1.0, 0.1, 1.0, 0.1, 0.9, 0.3, 0.9, 0.3, 0.9, 0.3, 1.0, 0.1, 1.0, 0.1, 0.9, 0.1, 1.0, 0.3, 1.0, 0.3, 1.0, 0.3, 0.9, 0.1, 0.9, 0.1, 1.0, 0.1, 0.9, 0.3, 0.9, 0.3, 0.9, 0.3, 1.0, 0.1, 1.0, 0.1, 0.9, 0.1, 1.0, 0.3, 1.0, 0.3, 1.0, 0.3, 0.9, 0.1, 0.9, 0.1, 1.0, 0.1, 0.9, 0.3, 0.9, 0.3, 0.9, 0.3, 1.0, 0.1, 1.0, 0.1, 0.9, 0.1, 1.0, 0.3, 1.0, 0.3, 1.0, 0.3, 0.9, 0.1, 0.9, 0.1, 1.0, 0.1, 0.9, 0.3, 0.9, 0.3, 0.9, 0.3, 1.0, 0.1, 1.0])
me_box43_none.use_remesh_preserve_volume = False
me_box43_none.use_remesh_preserve_attributes = False
me_box43_none.use_mirror_vertex_groups = False
me_box43_none.update()
me_box40_none = bpy.data.meshes.new('Box40_None')
me_box40_none.from_pydata([(12.5, 5.6, 12.7), (14.0, 5.6, 12.7), (14.0, 5.6, 16.4), (12.5, 5.6, 16.4), (14.0, 6.4, 12.7), (14.0, 6.4, 16.4), (12.5, 6.4, 12.7), (12.5, 6.4, 16.4)], [], [(0, 1, 2), (3, 0, 2), (1, 4, 5), (5, 2, 1), (4, 6, 7), (7, 5, 4), (6, 0, 3), (3, 7, 6)])
_uv = me_box40_none.uv_layers.new(name='UVTex')
_uv.uv.foreach_set('vector', [0.1, 0.9, 0.1, 1.0, 0.3, 1.0, 0.3, 0.9, 0.1, 0.9, 0.3, 1.0, 0.1, 1.0, 0.1, 0.9, 0.3, 0.9, 0.3, 0.9, 0.3, 1.0, 0.1, 1.0, 0.1, 0.9, 0.1, 1.0, 0.3, 1.0, 0.3, 1.0, 0.3, 0.9, 0.1, 0.9, 0.1, 1.0, 0.1, 0.9, 0.3, 0.9, 0.3, 0.9, 0.3, 1.0, 0.1, 1.0])
me_box40_none.use_remesh_preserve_volume = False
me_box40_none.use_remesh_preserve_attributes = False
me_box40_none.use_mirror_vertex_groups = False
me_box40_none.update()
me_box36_none = bpy.data.meshes.new('Box36_None')
me_box36_none.from_pydata([(0.1, 2.6, 19.5), (-0.3, 2.6, 20.0), (0.3, 2.6, 20.6), (0.8, 2.6, 20.2), (0.1, 1.1, 19.5), (0.8, 1.1, 20.2), (0.3, 1.1, 20.6), (-0.3, 1.1, 20.0), (8.2, 2.6, 20.6), (7.8, 2.6, 20.2), (8.2, 1.1, 20.6), (7.8, 1.1, 20.2), (10.4, 2.6, 19.3), (9.2, 2.6, 19.3), (10.4, 1.1, 19.3), (9.2, 1.1, 19.3)], [], [(0, 1, 2), (3, 0, 2), (4, 5, 6), (6, 7, 4), (0, 3, 5), (4, 0, 5), (2, 1, 7), (7, 6, 2), (3, 2, 8), (8, 9, 3), (2, 6, 10), (10, 8, 2), (6, 5, 11), (11, 10, 6), (5, 3, 9), (9, 11, 5), (9, 8, 12), (12, 13, 9), (8, 10, 14), (14, 12, 8), (10, 11, 15), (15, 14, 10), (11, 9, 13), (13, 15, 11)])
_uv = me_box36_none.uv_layers.new(name='UVTex')
_uv.uv.foreach_set('vector', [0.6, 1.0, 0.6, 1.0, 0.6, 1.0, 0.6, 1.0, 0.6, 1.0, 0.6, 1.0, 0.6, 1.0, 0.6, 1.0, 0.6, 1.0, 0.6, 1.0, 0.6, 1.0, 0.6, 1.0, 0.5, 0.8, 0.5, 0.8, 0.6, 0.8, 0.6, 0.8, 0.5, 0.8, 0.6, 0.8, 0.5, 0.8, 0.5, 0.8, 0.6, 0.8, 0.6, 0.8, 0.6, 0.8, 0.5, 0.8, 0.6, 1.0, 0.6, 1.0, 0.6, 0.8, 0.6, 0.8, 0.6, 0.8, 0.6, 1.0, 0.5, 0.8, 0.6, 0.8, 0.6, 1.0, 0.6, 1.0, 0.5, 1.0, 0.5, 0.8, 0.6, 1.0, 0.6, 1.0, 0.6, 0.8, 0.6, 0.8, 0.6, 0.8, 0.6, 1.0, 0.6, 0.8, 0.5, 0.8, 0.5, 1.0, 0.5, 1.0, 0.6, 1.0, 0.6, 0.8, 0.6, 0.8, 0.6, 0.8, 0.6, 0.8, 0.6, 0.8, 0.6, 0.8, 0.6, 0.8, 0.5, 1.0, 0.6, 1.0, 0.6, 1.0, 0.6, 1.0, 0.5, 1.0, 0.5, 1.0, 0.6, 0.8, 0.6, 0.8, 0.6, 0.8, 0.6, 0.8, 0.6, 0.8, 0.6, 0.8, 0.6, 1.0, 0.5, 1.0, 0.5, 1.0, 0.5, 1.0, 0.6, 1.0, 0.6, 1.0])
me_box36_none.use_remesh_preserve_volume = False
me_box36_none.use_remesh_preserve_attributes = False
me_box36_none.use_mirror_vertex_groups = False
me_box36_none.update()
me_box04_none = bpy.data.meshes.new('Box04_None')
me_box04_none.from_pydata([(-5.0, 0.5, -0.1), (-5.0, 3.2, -0.1), (-4.0, 3.2, -0.5), (-4.0, 0.5, -0.5), (-5.3, 0.5, 9.9), (-5.3, 0.5, 1.5), (-3.5, 0.5, 0.4), (-3.5, 0.5, 9.9), (-3.5, 3.2, 0.4), (-3.5, 3.2, 9.9), (-5.3, 3.2, 1.5), (-5.3, 3.2, 9.9), (-2.4, 0.5, 11.7), (-13.6, 0.5, 11.7), (-2.4, 3.2, 11.7), (-13.6, 3.2, 11.7), (-11.8, 0.5, 9.8), (-11.8, 3.2, 9.8)], [], [(0, 1, 2), (3, 0, 2), (4, 5, 6), (6, 7, 4), (7, 6, 8), (8, 9, 7), (9, 8, 10), (10, 11, 9), (11, 10, 5), (5, 4, 11), (5, 10, 1), (1, 0, 5), (10, 8, 2), (2, 1, 10), (8, 6, 3), (3, 2, 8), (5, 0, 6), (0, 3, 6), (4, 7, 12), (12, 13, 4), (7, 9, 14), (14, 12, 7), (9, 11, 15), (15, 14, 9), (11, 4, 16), (16, 17, 11), (4, 13, 16), (13, 15, 17), (17, 16, 13), (15, 11, 17)])
_uv = me_box04_none.uv_layers.new(name='UVTex')
_uv.uv.foreach_set('vector', [0.6, 0.7, 0.6, 0.7, 0.6, 0.7, 0.6, 0.7, 0.6, 0.7, 0.6, 0.7, 0.7, 0.6, 0.6, 0.6, 0.6, 0.7, 0.6, 0.7, 0.7, 0.7, 0.7, 0.6, 0.7, 0.8, 0.8, 0.8, 0.8, 0.7, 0.8, 0.7, 0.7, 0.7, 0.7, 0.8, 0.7, 0.7, 0.6, 0.7, 0.6, 0.6, 0.6, 0.6, 0.7, 0.6, 0.7, 0.7, 0.7, 0.7, 0.6, 0.7, 0.6, 0.7, 0.6, 0.7, 0.7, 0.7, 0.7, 0.7, 0.6, 0.7, 0.6, 0.7, 0.6, 0.7, 0.6, 0.7, 0.6, 0.7, 0.6, 0.7, 0.6, 0.6, 0.6, 0.7, 0.6, 0.7, 0.6, 0.7, 0.6, 0.6, 0.6, 0.6, 0.8, 0.7, 0.8, 0.8, 0.8, 0.8, 0.8, 0.8, 0.8, 0.7, 0.8, 0.7, 0.6, 0.6, 0.6, 0.6, 0.6, 0.7, 0.6, 0.6, 0.6, 0.7, 0.6, 0.7, 0.7, 0.6, 0.7, 0.7, 0.7, 0.7, 0.7, 0.7, 0.7, 0.5, 0.7, 0.6, 0.7, 0.8, 0.7, 0.7, 0.6, 0.7, 0.6, 0.7, 0.6, 0.8, 0.7, 0.8, 0.7, 0.7, 0.7, 0.6, 0.7, 0.5, 0.7, 0.5, 0.7, 0.7, 0.7, 0.7, 0.7, 0.7, 0.7, 0.7, 0.8, 0.7, 0.8, 0.7, 0.8, 0.7, 0.7, 0.7, 0.7, 0.6, 0.7, 0.5, 0.7, 0.5, 0.8, 0.7, 0.8, 0.7, 0.8, 0.7, 0.8, 0.7, 0.8, 0.7, 0.8, 0.7, 0.7, 0.5, 0.7, 0.6, 0.7, 0.5])
me_box04_none.use_remesh_preserve_volume = False
me_box04_none.use_remesh_preserve_attributes = False
me_box04_none.use_mirror_vertex_groups = False
me_box04_none.update()
me_box18_none = bpy.data.meshes.new('Box18_None')
me_box18_none.from_pydata([(16.4, 5.6, 12.7), (17.9, 5.6, 12.7), (17.9, 5.6, 16.4), (16.4, 5.6, 16.4), (17.9, 6.4, 12.7), (17.9, 6.4, 16.4), (16.4, 6.4, 12.7), (16.4, 6.4, 16.4)], [], [(0, 1, 2), (3, 0, 2), (1, 4, 5), (5, 2, 1), (4, 6, 7), (7, 5, 4), (6, 0, 3), (3, 7, 6)])
_uv = me_box18_none.uv_layers.new(name='UVTex')
_uv.uv.foreach_set('vector', [0.1, 0.9, 0.1, 1.0, 0.3, 1.0, 0.3, 0.9, 0.1, 0.9, 0.3, 1.0, 0.1, 1.0, 0.1, 0.9, 0.3, 0.9, 0.3, 0.9, 0.3, 1.0, 0.1, 1.0, 0.1, 0.9, 0.1, 1.0, 0.3, 1.0, 0.3, 1.0, 0.3, 0.9, 0.1, 0.9, 0.1, 1.0, 0.1, 0.9, 0.3, 0.9, 0.3, 0.9, 0.3, 1.0, 0.1, 1.0])
me_box18_none.use_remesh_preserve_volume = False
me_box18_none.use_remesh_preserve_attributes = False
me_box18_none.use_mirror_vertex_groups = False
me_box18_none.update()
me_object03_none = bpy.data.meshes.new('Object03_None')
me_object03_none.from_pydata([(-12.2, 2.4, 9.9), (-11.9, 2.4, 8.6), (-11.9, 1.3, 8.6), (-12.2, 1.3, 9.9), (-11.1, 2.4, 7.5), (-11.1, 1.3, 7.5), (-11.6, 2.4, 8.6), (-11.6, 1.3, 8.6), (-11.7, 2.4, 9.9), (-11.7, 1.3, 9.9)], [], [(0, 1, 2), (3, 0, 2), (2, 1, 4), (4, 5, 2), (5, 4, 6), (6, 7, 5), (7, 6, 8), (8, 9, 7), (6, 4, 1), (7, 2, 5), (8, 6, 1), (1, 0, 8), (7, 9, 3), (3, 2, 7)])
_uv = me_object03_none.uv_layers.new(name='UVTex')
_uv.uv.foreach_set('vector', [0.6, 0.3, 0.6, 0.2, 0.7, 0.2, 0.7, 0.3, 0.6, 0.3, 0.7, 0.2, 0.7, 0.2, 0.6, 0.2, 0.6, 0.2, 0.6, 0.2, 0.7, 0.2, 0.7, 0.2, 0.7, 0.3, 0.6, 0.3, 0.6, 0.2, 0.6, 0.2, 0.7, 0.2, 0.7, 0.3, 0.7, 0.2, 0.6, 0.2, 0.6, 0.2, 0.6, 0.2, 0.7, 0.2, 0.7, 0.2, 0.3, 0.8, 0.2, 0.8, 0.3, 0.8, 0.3, 0.8, 0.3, 0.8, 0.2, 0.8, 0.3, 0.7, 0.3, 0.8, 0.3, 0.8, 0.3, 0.8, 0.3, 0.8, 0.3, 0.7, 0.3, 0.8, 0.3, 0.7, 0.3, 0.8, 0.3, 0.8, 0.3, 0.8, 0.3, 0.8])
me_object03_none.use_remesh_preserve_volume = False
me_object03_none.use_remesh_preserve_attributes = False
me_object03_none.use_mirror_vertex_groups = False
me_object03_none.update()
me_box38_none = bpy.data.meshes.new('Box38_None')
me_box38_none.from_pydata([(20.3, -1.9, 13.2), (20.3, -2.0, 13.0), (25.9, -2.0, 13.0), (25.9, -1.9, 13.2), (25.9, 0.0, 10.8), (25.9, 0.0, 11.3), (19.3, -0.6, 11.8), (10.9, 0.0, 11.3), (19.3, -0.7, 11.6), (10.9, -0.6, 11.8), (10.9, -0.7, 11.6), (10.9, 0.0, 10.8), (20.3, 5.6, 13.2), (25.9, 5.6, 13.2), (25.9, 5.8, 13.0), (20.3, 5.8, 13.0), (25.9, 3.7, 10.8), (25.9, 3.7, 11.3), (10.9, 3.7, 10.8), (19.3, 4.3, 11.8), (10.9, 3.7, 11.3), (19.3, 4.5, 11.6), (10.9, 4.3, 11.8), (10.9, 4.5, 11.6), (20.3, -1.9, 15.9), (25.9, -1.9, 15.9), (25.9, -2.0, 16.1), (20.3, -2.0, 16.1), (25.9, 0.0, 18.2), (25.9, 0.0, 17.8), (19.3, -0.6, 17.2), (10.9, 0.0, 17.8), (19.3, -0.7, 17.4), (10.9, -0.6, 17.2), (10.9, -0.7, 17.4), (10.9, 0.0, 18.2), (20.3, 5.6, 15.9), (20.3, 5.8, 16.1), (25.9, 5.8, 16.1), (25.9, 5.6, 15.9), (25.9, 3.7, 18.2), (25.9, 3.7, 17.8), (10.9, 3.7, 18.2), (19.3, 4.3, 17.2), (10.9, 3.7, 17.8), (19.3, 4.5, 17.4), (10.9, 4.3, 17.2), (10.9, 4.5, 17.4)], [], [(0, 1, 2), (3, 0, 2), (2, 1, 4), (0, 3, 5), (2, 4, 5), (5, 3, 2), (6, 0, 5), (5, 7, 6), (1, 0, 8), (0, 6, 8), (8, 4, 1), (7, 9, 6), (10, 8, 6), (6, 9, 10), (10, 11, 8), (12, 13, 14), (14, 15, 12), (16, 15, 14), (17, 13, 12), (14, 13, 17), (17, 16, 14), (18, 16, 4), (4, 11, 18), (19, 20, 17), (17, 12, 19), (21, 19, 12), (12, 15, 21), (16, 21, 15), (19, 22, 20), (23, 22, 19), (19, 21, 23), (18, 23, 21), (5, 4, 16), (16, 17, 5), (7, 5, 17), (17, 20, 7), (16, 18, 21), (8, 11, 4), (24, 25, 26), (26, 27, 24), (27, 26, 28), (25, 24, 29), (26, 25, 29), (29, 28, 26), (30, 31, 29), (29, 24, 30), (32, 30, 24), (24, 27, 32), (28, 32, 27), (33, 31, 30), (34, 33, 30), (30, 32, 34), (35, 34, 32), (36, 37, 38), (38, 39, 36), (37, 40, 38), (39, 41, 36), (38, 40, 41), (41, 39, 38), (42, 35, 28), (28, 40, 42), (43, 36, 41), (41, 44, 43), (45, 37, 36), (36, 43, 45), (45, 40, 37), (46, 43, 44), (47, 45, 43), (43, 46, 47), (47, 42, 45), (29, 41, 40), (40, 28, 29), (31, 44, 41), (41, 29, 31), (42, 40, 45), (35, 32, 28)])
_uv = me_box38_none.uv_layers.new(name='UVTex')
_uv.uv.foreach_set('vector', [0.8, 0.8, 0.8, 0.8, 1.0, 0.8, 1.0, 0.8, 0.8, 0.8, 1.0, 0.8, 1.0, 0.8, 0.8, 0.8, 1.0, 0.9, 0.8, 0.8, 1.0, 0.8, 1.0, 0.9, 0.6, 0.8, 0.7, 0.8, 0.7, 0.8, 0.7, 0.8, 0.6, 0.8, 0.6, 0.8, 0.8, 0.9, 0.8, 0.8, 1.0, 0.9, 1.0, 0.9, 0.6, 0.9, 0.8, 0.9, 0.8, 0.8, 0.8, 0.8, 0.8, 0.9, 0.8, 0.8, 0.8, 0.9, 0.8, 0.9, 0.8, 0.9, 1.0, 0.9, 0.8, 0.8, 0.6, 0.9, 0.6, 0.9, 0.8, 0.9, 0.6, 0.9, 0.8, 0.9, 0.8, 0.9, 0.8, 0.9, 0.6, 0.9, 0.6, 0.9, 0.6, 0.9, 0.6, 0.9, 0.8, 0.9, 0.8, 0.8, 1.0, 0.8, 1.0, 0.8, 1.0, 0.8, 0.8, 0.8, 0.8, 0.8, 1.0, 0.9, 0.8, 0.8, 1.0, 0.8, 1.0, 0.9, 1.0, 0.8, 0.8, 0.8, 0.8, 0.8, 0.8, 0.8, 0.8, 0.8, 0.8, 0.8, 0.8, 0.8, 0.8, 0.8, 1.0, 0.9, 0.6, 0.9, 0.6, 1.0, 0.6, 1.0, 1.0, 1.0, 1.0, 0.9, 0.8, 0.9, 0.6, 0.9, 1.0, 0.9, 1.0, 0.9, 0.8, 0.8, 0.8, 0.9, 0.8, 0.9, 0.8, 0.9, 0.8, 0.8, 0.8, 0.8, 0.8, 0.8, 0.8, 0.9, 1.0, 0.9, 0.8, 0.9, 0.8, 0.8, 0.8, 0.9, 0.6, 0.9, 0.6, 0.9, 0.6, 0.9, 0.6, 0.9, 0.8, 0.9, 0.8, 0.9, 0.8, 0.9, 0.6, 0.9, 0.6, 0.9, 0.6, 0.9, 0.8, 0.9, 0.7, 0.8, 0.7, 0.8, 0.8, 0.8, 0.8, 0.8, 0.8, 0.8, 0.7, 0.8, 1.0, 0.9, 0.6, 0.9, 0.6, 1.0, 0.6, 1.0, 1.0, 1.0, 1.0, 0.9, 1.0, 0.9, 0.6, 0.9, 0.8, 0.9, 0.8, 0.9, 0.6, 0.9, 1.0, 0.9, 0.8, 0.8, 1.0, 0.8, 1.0, 0.8, 1.0, 0.8, 0.8, 0.8, 0.8, 0.8, 0.8, 0.8, 1.0, 0.8, 1.0, 0.9, 1.0, 0.8, 0.8, 0.8, 1.0, 0.9, 0.6, 0.8, 0.6, 0.8, 0.7, 0.8, 0.7, 0.8, 0.7, 0.8, 0.6, 0.8, 0.8, 0.9, 0.6, 0.9, 1.0, 0.9, 1.0, 0.9, 0.8, 0.8, 0.8, 0.9, 0.8, 0.9, 0.8, 0.9, 0.8, 0.8, 0.8, 0.8, 0.8, 0.8, 0.8, 0.9, 1.0, 0.9, 0.8, 0.9, 0.8, 0.8, 0.6, 0.9, 0.6, 0.9, 0.8, 0.9, 0.6, 0.9, 0.6, 0.9, 0.8, 0.9, 0.8, 0.9, 0.8, 0.9, 0.6, 0.9, 0.6, 0.9, 0.6, 0.9, 0.8, 0.9, 0.8, 0.8, 0.8, 0.8, 1.0, 0.8, 1.0, 0.8, 1.0, 0.8, 0.8, 0.8, 0.8, 0.8, 1.0, 0.9, 1.0, 0.8, 1.0, 0.8, 1.0, 0.9, 0.8, 0.8, 0.8, 0.8, 0.8, 0.8, 0.8, 0.8, 0.8, 0.8, 0.8, 0.8, 0.8, 0.8, 1.0, 0.9, 1.0, 1.0, 0.6, 1.0, 0.6, 1.0, 0.6, 0.9, 1.0, 0.9, 0.8, 0.9, 0.8, 0.8, 1.0, 0.9, 1.0, 0.9, 0.6, 0.9, 0.8, 0.9, 0.8, 0.9, 0.8, 0.8, 0.8, 0.8, 0.8, 0.8, 0.8, 0.9, 0.8, 0.9, 0.8, 0.9, 1.0, 0.9, 0.8, 0.8, 0.6, 0.9, 0.8, 0.9, 0.6, 0.9, 0.6, 0.9, 0.8, 0.9, 0.8, 0.9, 0.8, 0.9, 0.6, 0.9, 0.6, 0.9, 0.6, 0.9, 0.6, 0.9, 0.8, 0.9, 0.7, 0.8, 0.8, 0.8, 0.8, 0.8, 0.8, 0.8, 0.7, 0.8, 0.7, 0.8, 1.0, 0.9, 1.0, 1.0, 0.6, 1.0, 0.6, 1.0, 0.6, 0.9, 1.0, 0.9, 0.6, 0.9, 1.0, 0.9, 0.8, 0.9, 0.6, 0.9, 0.8, 0.9, 1.0, 0.9])
me_box38_none.use_remesh_preserve_volume = False
me_box38_none.use_remesh_preserve_attributes = False
me_box38_none.use_mirror_vertex_groups = False
me_box38_none.update()
me_box55_none = bpy.data.meshes.new('Box55_None')
me_box55_none.from_pydata([(18.1, -2.8, 12.7), (18.1, -1.7, 12.7), (16.2, -1.7, 12.7), (16.2, -2.8, 12.7), (18.1, 0.0, 10.8), (16.2, 0.0, 10.8), (18.1, -2.8, 10.8), (16.2, -2.8, 10.8), (16.2, -2.4, 10.3), (18.1, -2.4, 10.3), (16.2, 1.0, 10.3), (16.2, 1.7, 10.8), (18.1, 1.7, 10.8), (18.1, 1.0, 10.3), (14.2, -2.8, 12.7), (14.2, -1.7, 12.7), (12.4, -1.7, 12.7), (12.4, -2.8, 12.7), (14.2, 0.0, 10.8), (12.4, 0.0, 10.8), (14.2, -2.8, 10.8), (12.4, -2.8, 10.8), (12.4, -2.4, 10.3), (14.2, -2.4, 10.3), (12.4, 1.0, 10.3), (12.4, 1.7, 10.8), (14.2, 1.7, 10.8), (14.2, 1.0, 10.3)], [], [(0, 1, 2), (3, 0, 2), (1, 4, 5), (5, 2, 1), (0, 6, 4), (1, 0, 4), (3, 7, 6), (6, 0, 3), (2, 5, 7), (7, 3, 2), (8, 7, 5), (9, 6, 7), (7, 8, 9), (9, 4, 6), (10, 11, 12), (12, 13, 10), (10, 8, 5), (5, 11, 10), (13, 9, 8), (8, 10, 13), (12, 4, 9), (9, 13, 12), (14, 15, 16), (16, 17, 14), (15, 18, 19), (19, 16, 15), (14, 20, 18), (18, 15, 14), (17, 21, 20), (20, 14, 17), (16, 19, 21), (21, 17, 16), (22, 21, 19), (23, 20, 21), (21, 22, 23), (23, 18, 20), (24, 25, 26), (26, 27, 24), (24, 22, 19), (19, 25, 24), (27, 23, 22), (22, 24, 27), (26, 18, 23), (23, 27, 26)])
_uv = me_box55_none.uv_layers.new(name='UVTex')
_uv.uv.foreach_set('vector', [0.6, 0.3, 0.6, 0.3, 0.6, 0.3, 0.6, 0.3, 0.6, 0.3, 0.6, 0.3, 0.5, 0.3, 0.5, 0.4, 0.6, 0.4, 0.6, 0.4, 0.6, 0.3, 0.5, 0.3, 0.7, 0.3, 0.7, 0.4, 0.6, 0.4, 0.7, 0.3, 0.7, 0.3, 0.6, 0.4, 0.5, 0.4, 0.7, 0.4, 0.7, 0.5, 0.7, 0.5, 0.5, 0.5, 0.5, 0.4, 0.7, 0.3, 0.6, 0.4, 0.7, 0.4, 0.7, 0.4, 0.7, 0.3, 0.7, 0.3, 0.7, 0.4, 0.7, 0.4, 0.6, 0.4, 0.7, 0.5, 0.7, 0.5, 0.7, 0.4, 0.7, 0.4, 0.7, 0.4, 0.7, 0.5, 0.7, 0.4, 0.6, 0.4, 0.7, 0.4, 0.7, 0.5, 0.7, 0.5, 0.7, 0.4, 0.7, 0.4, 0.7, 0.4, 0.7, 0.5, 0.5, 0.4, 0.7, 0.4, 0.6, 0.4, 0.6, 0.4, 0.5, 0.4, 0.5, 0.4, 0.7, 0.4, 0.5, 0.4, 0.5, 0.5, 0.5, 0.5, 0.7, 0.5, 0.7, 0.4, 0.5, 0.4, 0.6, 0.4, 0.7, 0.4, 0.7, 0.4, 0.5, 0.4, 0.5, 0.4, 0.6, 0.3, 0.6, 0.3, 0.6, 0.3, 0.6, 0.3, 0.6, 0.3, 0.6, 0.3, 0.5, 0.3, 0.5, 0.4, 0.6, 0.4, 0.6, 0.4, 0.6, 0.3, 0.5, 0.3, 0.7, 0.3, 0.7, 0.4, 0.6, 0.4, 0.6, 0.4, 0.7, 0.3, 0.7, 0.3, 0.5, 0.4, 0.7, 0.4, 0.7, 0.5, 0.7, 0.5, 0.5, 0.5, 0.5, 0.4, 0.7, 0.3, 0.6, 0.4, 0.7, 0.4, 0.7, 0.4, 0.7, 0.3, 0.7, 0.3, 0.7, 0.4, 0.7, 0.4, 0.6, 0.4, 0.7, 0.5, 0.7, 0.5, 0.7, 0.4, 0.7, 0.4, 0.7, 0.4, 0.7, 0.5, 0.7, 0.4, 0.6, 0.4, 0.7, 0.4, 0.7, 0.5, 0.7, 0.5, 0.7, 0.4, 0.7, 0.4, 0.7, 0.4, 0.7, 0.5, 0.5, 0.4, 0.7, 0.4, 0.6, 0.4, 0.6, 0.4, 0.5, 0.4, 0.5, 0.4, 0.7, 0.4, 0.5, 0.4, 0.5, 0.5, 0.5, 0.5, 0.7, 0.5, 0.7, 0.4, 0.5, 0.4, 0.6, 0.4, 0.7, 0.4, 0.7, 0.4, 0.5, 0.4, 0.5, 0.4])
me_box55_none.use_remesh_preserve_volume = False
me_box55_none.use_remesh_preserve_attributes = False
me_box55_none.use_mirror_vertex_groups = False
me_box55_none.update()
me_box37_none = bpy.data.meshes.new('Box37_None')
me_box37_none.from_pydata([(-7.2, -0.9, 20.2), (-7.2, 0.1, 21.5), (-7.2, 0.1, 22.5), (-7.2, -2.0, 20.2), (-11.0, 0.1, 22.5), (-11.0, -2.0, 20.2), (-11.0, 0.1, 21.5), (-11.0, -0.9, 20.2), (-7.9, -1.9, 17.8), (-7.9, -0.9, 17.8), (-9.9, -1.9, 17.0), (-9.9, -0.8, 17.0), (-22.6, -1.9, 17.0), (-21.5, -0.8, 17.0), (-19.5, -2.0, 20.2), (-18.4, -0.9, 20.2), (-22.6, 5.6, 17.0), (-21.5, 4.6, 17.0), (-19.5, 5.7, 20.2), (-18.4, 4.6, 20.2), (-7.2, 3.6, 22.5), (-11.0, 3.6, 22.5), (-7.2, 3.6, 21.5), (-7.2, 4.7, 20.2), (-7.2, 5.8, 20.2), (-11.0, 5.8, 20.2), (-11.0, 4.7, 20.2), (-11.0, 3.6, 21.5), (-7.9, 4.6, 17.8), (-7.9, 5.7, 17.8), (-9.9, 4.6, 17.0), (-9.9, 5.6, 17.0)], [], [(0, 1, 2), (3, 0, 2), (2, 4, 5), (5, 3, 2), (4, 6, 7), (7, 5, 4), (0, 3, 8), (9, 0, 8), (3, 5, 8), (9, 8, 10), (10, 11, 9), (8, 5, 10), (11, 10, 12), (12, 13, 11), (10, 5, 14), (14, 12, 10), (5, 7, 15), (15, 14, 5), (13, 12, 16), (16, 17, 13), (12, 14, 18), (18, 16, 12), (15, 19, 18), (18, 14, 15), (20, 21, 4), (4, 2, 20), (1, 22, 20), (20, 2, 1), (23, 24, 20), (20, 22, 23), (20, 24, 25), (25, 21, 20), (21, 25, 26), (26, 27, 21), (23, 28, 29), (29, 24, 23), (24, 29, 25), (28, 30, 31), (31, 29, 28), (29, 31, 25), (30, 17, 16), (16, 31, 30), (31, 16, 18), (18, 25, 31), (25, 18, 19), (19, 26, 25), (27, 6, 4), (4, 21, 27)])
_uv = me_box37_none.uv_layers.new(name='UVTex')
_uv.uv.foreach_set('vector', [0.7, 0.3, 0.7, 0.3, 0.7, 0.3, 0.7, 0.3, 0.7, 0.3, 0.7, 0.3, 0.8, 0.4, 0.8, 0.4, 0.8, 0.4, 0.8, 0.4, 0.8, 0.4, 0.8, 0.4, 0.7, 0.4, 0.7, 0.4, 0.8, 0.4, 0.8, 0.4, 0.8, 0.5, 0.7, 0.4, 0.7, 0.3, 0.7, 0.3, 0.8, 0.3, 0.8, 0.3, 0.7, 0.3, 0.8, 0.3, 0.8, 0.4, 0.8, 0.4, 0.8, 0.4, 0.8, 0.3, 0.8, 0.3, 0.8, 0.3, 0.8, 0.3, 0.8, 0.3, 0.8, 0.3, 0.8, 0.4, 0.8, 0.4, 0.8, 0.4, 0.8, 0.3, 0.8, 0.3, 1.0, 0.3, 1.0, 0.3, 1.0, 0.3, 0.8, 0.3, 0.8, 0.4, 0.8, 0.4, 0.9, 0.4, 0.9, 0.4, 0.9, 0.4, 0.8, 0.4, 0.8, 0.5, 0.8, 0.4, 0.9, 0.4, 0.9, 0.4, 0.9, 0.5, 0.8, 0.5, 1.0, 0.3, 1.0, 0.3, 1.0, 0.5, 1.0, 0.5, 1.0, 0.5, 1.0, 0.3, 1.0, 0.5, 0.9, 0.5, 0.9, 0.3, 0.9, 0.3, 1.0, 0.3, 1.0, 0.5, 0.9, 0.4, 0.9, 0.4, 0.9, 0.3, 0.9, 0.3, 0.9, 0.5, 0.9, 0.4, 0.8, 0.4, 0.8, 0.4, 0.8, 0.4, 0.8, 0.4, 0.8, 0.4, 0.8, 0.4, 0.7, 0.3, 0.7, 0.5, 0.7, 0.5, 0.7, 0.5, 0.7, 0.3, 0.7, 0.3, 0.7, 0.5, 0.7, 0.5, 0.7, 0.5, 0.7, 0.5, 0.7, 0.5, 0.7, 0.5, 0.8, 0.4, 0.8, 0.4, 0.8, 0.4, 0.8, 0.4, 0.8, 0.4, 0.8, 0.4, 0.7, 0.4, 0.8, 0.3, 0.8, 0.4, 0.8, 0.4, 0.7, 0.4, 0.7, 0.4, 0.7, 0.5, 0.8, 0.5, 0.8, 0.5, 0.8, 0.5, 0.7, 0.5, 0.7, 0.5, 0.8, 0.4, 0.8, 0.4, 0.8, 0.4, 0.8, 0.5, 0.8, 0.5, 0.8, 0.5, 0.8, 0.5, 0.8, 0.5, 0.8, 0.5, 0.8, 0.4, 0.8, 0.4, 0.8, 0.4, 0.8, 0.5, 1.0, 0.5, 1.0, 0.5, 1.0, 0.5, 0.8, 0.5, 0.8, 0.5, 0.8, 0.4, 0.9, 0.4, 0.9, 0.4, 0.9, 0.4, 0.8, 0.4, 0.8, 0.4, 0.8, 0.3, 0.9, 0.3, 0.9, 0.4, 0.9, 0.4, 0.8, 0.4, 0.8, 0.3, 0.7, 0.4, 0.7, 0.4, 0.7, 0.4, 0.7, 0.4, 0.7, 0.4, 0.7, 0.4])
me_box37_none.use_remesh_preserve_volume = False
me_box37_none.use_remesh_preserve_attributes = False
me_box37_none.use_mirror_vertex_groups = False
me_box37_none.update()
me_box09_none = bpy.data.meshes.new('Box09_None')
me_box09_none.from_pydata([(25.0, 4.4, 11.5), (25.0, 5.6, 12.7), (25.4, 5.6, 12.7), (25.4, 4.4, 11.5)], [], [(0, 1, 2), (3, 0, 2)])
_uv = me_box09_none.uv_layers.new(name='UVTex')
_uv.uv.foreach_set('vector', [0.0, 0.0, 0.0, 1.0, 1.0, 1.0, 1.0, 0.0, 0.0, 0.0, 1.0, 1.0])
me_box09_none.use_remesh_preserve_volume = False
me_box09_none.use_remesh_preserve_attributes = False
me_box09_none.use_mirror_vertex_groups = False
me_box09_none.update()
me_box53_none = bpy.data.meshes.new('Box53_None')
me_box53_none.from_pydata([(12.4, 5.5, 12.7), (14.2, 5.5, 12.7), (14.2, 6.5, 12.7), (12.4, 6.5, 12.7), (12.4, 3.7, 10.8), (14.2, 3.7, 10.8), (14.2, 6.6, 10.8), (12.4, 6.6, 10.8), (12.4, 6.1, 10.3), (14.2, 6.1, 10.3), (14.2, 2.0, 10.8), (12.4, 2.0, 10.8), (12.4, 2.7, 10.3), (14.2, 2.7, 10.3)], [], [(0, 1, 2), (3, 0, 2), (4, 5, 1), (1, 0, 4), (5, 6, 2), (2, 1, 5), (6, 7, 3), (3, 2, 6), (4, 0, 7), (0, 3, 7), (4, 7, 8), (7, 6, 9), (9, 8, 7), (6, 5, 9), (10, 11, 12), (12, 13, 10), (4, 8, 12), (12, 11, 4), (8, 9, 13), (13, 12, 8), (9, 5, 10), (10, 13, 9)])
_uv = me_box53_none.uv_layers.new(name='UVTex')
_uv.uv.foreach_set('vector', [0.6, 0.3, 0.6, 0.3, 0.6, 0.3, 0.6, 0.3, 0.6, 0.3, 0.6, 0.3, 0.6, 0.4, 0.5, 0.4, 0.5, 0.3, 0.5, 0.3, 0.6, 0.3, 0.6, 0.4, 0.6, 0.4, 0.7, 0.4, 0.7, 0.3, 0.7, 0.3, 0.7, 0.3, 0.6, 0.4, 0.7, 0.5, 0.7, 0.4, 0.5, 0.4, 0.5, 0.4, 0.5, 0.5, 0.7, 0.5, 0.6, 0.4, 0.7, 0.3, 0.7, 0.4, 0.7, 0.3, 0.7, 0.3, 0.7, 0.4, 0.6, 0.4, 0.7, 0.4, 0.7, 0.4, 0.7, 0.4, 0.7, 0.5, 0.7, 0.5, 0.7, 0.5, 0.7, 0.4, 0.7, 0.4, 0.7, 0.4, 0.6, 0.4, 0.7, 0.4, 0.7, 0.4, 0.7, 0.5, 0.7, 0.5, 0.7, 0.5, 0.7, 0.4, 0.7, 0.4, 0.6, 0.4, 0.7, 0.4, 0.5, 0.4, 0.5, 0.4, 0.5, 0.4, 0.6, 0.4, 0.5, 0.5, 0.5, 0.4, 0.7, 0.4, 0.7, 0.4, 0.7, 0.5, 0.5, 0.5, 0.7, 0.4, 0.6, 0.4, 0.5, 0.4, 0.5, 0.4, 0.5, 0.4, 0.7, 0.4])
me_box53_none.use_remesh_preserve_volume = False
me_box53_none.use_remesh_preserve_attributes = False
me_box53_none.use_mirror_vertex_groups = False
me_box53_none.update()
me_box19_none = bpy.data.meshes.new('Box19_None')
me_box19_none.from_pydata([(16.2, 5.5, 12.7), (18.1, 5.5, 12.7), (18.1, 6.5, 12.7), (16.2, 6.5, 12.7), (16.2, 3.7, 10.8), (18.1, 3.7, 10.8), (18.1, 6.6, 10.8), (16.2, 6.6, 10.8), (16.2, 6.1, 10.3), (18.1, 6.1, 10.3), (18.1, 2.0, 10.8), (16.2, 2.0, 10.8), (16.2, 2.7, 10.3), (18.1, 2.7, 10.3)], [], [(0, 1, 2), (3, 0, 2), (4, 5, 1), (1, 0, 4), (5, 6, 2), (2, 1, 5), (6, 7, 3), (3, 2, 6), (4, 0, 7), (0, 3, 7), (4, 7, 8), (7, 6, 9), (9, 8, 7), (6, 5, 9), (10, 11, 12), (12, 13, 10), (4, 8, 12), (12, 11, 4), (8, 9, 13), (13, 12, 8), (9, 5, 10), (10, 13, 9)])
_uv = me_box19_none.uv_layers.new(name='UVTex')
_uv.uv.foreach_set('vector', [0.6, 0.3, 0.6, 0.3, 0.6, 0.3, 0.6, 0.3, 0.6, 0.3, 0.6, 0.3, 0.6, 0.4, 0.5, 0.4, 0.5, 0.3, 0.5, 0.3, 0.6, 0.3, 0.6, 0.4, 0.6, 0.4, 0.7, 0.4, 0.7, 0.3, 0.7, 0.3, 0.7, 0.3, 0.6, 0.4, 0.7, 0.5, 0.7, 0.4, 0.5, 0.4, 0.5, 0.4, 0.5, 0.5, 0.7, 0.5, 0.6, 0.4, 0.7, 0.3, 0.7, 0.4, 0.7, 0.3, 0.7, 0.3, 0.7, 0.4, 0.6, 0.4, 0.7, 0.4, 0.7, 0.4, 0.7, 0.4, 0.7, 0.5, 0.7, 0.5, 0.7, 0.5, 0.7, 0.4, 0.7, 0.4, 0.7, 0.4, 0.6, 0.4, 0.7, 0.4, 0.7, 0.4, 0.7, 0.5, 0.7, 0.5, 0.7, 0.5, 0.7, 0.4, 0.7, 0.4, 0.6, 0.4, 0.7, 0.4, 0.5, 0.4, 0.5, 0.4, 0.5, 0.4, 0.6, 0.4, 0.5, 0.5, 0.5, 0.4, 0.7, 0.4, 0.7, 0.4, 0.7, 0.5, 0.5, 0.5, 0.7, 0.4, 0.6, 0.4, 0.5, 0.4, 0.5, 0.4, 0.5, 0.4, 0.7, 0.4])
me_box19_none.use_remesh_preserve_volume = False
me_box19_none.use_remesh_preserve_attributes = False
me_box19_none.use_mirror_vertex_groups = False
me_box19_none.update()
me_box44_none = bpy.data.meshes.new('Box44_None')
me_box44_none.from_pydata([(16.3, -1.7, 16.4), (18.1, -1.7, 16.4), (18.1, -2.8, 16.4), (16.3, -2.8, 16.4), (16.3, 0.0, 18.2), (18.1, 0.0, 18.2), (18.1, -0.5, 18.7), (16.3, -0.5, 18.7), (18.1, 0.7, 18.2), (16.3, 0.7, 18.2), (16.3, 0.2, 18.7), (18.1, 0.2, 18.7), (12.4, -1.7, 16.4), (14.2, -1.7, 16.4), (14.2, -2.8, 16.4), (12.4, -2.8, 16.4), (12.4, 0.0, 18.2), (14.2, 0.0, 18.2), (14.2, -0.5, 18.7), (12.4, -0.5, 18.7), (14.2, 0.7, 18.2), (12.4, 0.7, 18.2), (12.4, 0.2, 18.7), (14.2, 0.2, 18.7)], [], [(0, 1, 2), (3, 0, 2), (4, 5, 1), (1, 0, 4), (5, 6, 2), (2, 1, 5), (6, 7, 3), (3, 2, 6), (4, 0, 7), (0, 3, 7), (8, 9, 10), (10, 11, 8), (4, 7, 10), (10, 9, 4), (7, 6, 11), (11, 10, 7), (6, 5, 8), (8, 11, 6), (12, 13, 14), (14, 15, 12), (16, 17, 13), (13, 12, 16), (17, 18, 14), (14, 13, 17), (18, 19, 15), (15, 14, 18), (19, 16, 12), (12, 15, 19), (20, 21, 22), (22, 23, 20), (16, 19, 22), (22, 21, 16), (19, 18, 23), (23, 22, 19), (18, 17, 20), (20, 23, 18)])
_uv = me_box44_none.uv_layers.new(name='UVTex')
_uv.uv.foreach_set('vector', [0.0, 0.9, 0.0, 1.0, 0.0, 1.0, 0.0, 0.9, 0.0, 0.9, 0.0, 1.0, 0.1, 1.0, 0.0, 1.0, 0.0, 0.9, 0.0, 0.9, 0.1, 0.9, 0.1, 1.0, 0.0, 0.9, 0.0, 0.9, 0.1, 0.9, 0.1, 0.9, 0.1, 0.9, 0.0, 0.9, 0.0, 1.0, 0.0, 0.9, 0.1, 0.9, 0.1, 0.9, 0.1, 1.0, 0.0, 1.0, 0.0, 0.9, 0.1, 0.9, 0.0, 0.9, 0.1, 0.9, 0.1, 0.9, 0.0, 0.9, 0.0, 1.0, 0.0, 0.9, 0.0, 0.9, 0.0, 0.9, 0.0, 1.0, 0.0, 1.0, 0.0, 0.9, 0.0, 0.9, 0.0, 0.9, 0.0, 0.9, 0.0, 0.9, 0.0, 0.9, 0.0, 0.9, 0.0, 1.0, 0.0, 1.0, 0.0, 1.0, 0.0, 0.9, 0.0, 0.9, 0.0, 0.9, 0.0, 0.9, 0.0, 0.9, 0.0, 0.9, 0.0, 0.9, 0.0, 0.9, 0.0, 0.9, 0.0, 1.0, 0.0, 1.0, 0.0, 1.0, 0.0, 0.9, 0.0, 0.9, 0.1, 1.0, 0.0, 1.0, 0.0, 0.9, 0.0, 0.9, 0.1, 0.9, 0.1, 1.0, 0.0, 0.9, 0.0, 0.9, 0.1, 0.9, 0.1, 0.9, 0.1, 0.9, 0.0, 0.9, 0.0, 1.0, 0.0, 0.9, 0.1, 0.9, 0.1, 0.9, 0.1, 1.0, 0.0, 1.0, 0.0, 0.9, 0.0, 0.9, 0.1, 0.9, 0.1, 0.9, 0.1, 0.9, 0.0, 0.9, 0.0, 1.0, 0.0, 0.9, 0.0, 0.9, 0.0, 0.9, 0.0, 1.0, 0.0, 1.0, 0.0, 0.9, 0.0, 0.9, 0.0, 0.9, 0.0, 0.9, 0.0, 0.9, 0.0, 0.9, 0.0, 0.9, 0.0, 1.0, 0.0, 1.0, 0.0, 1.0, 0.0, 0.9, 0.0, 0.9, 0.0, 0.9, 0.0, 0.9, 0.0, 0.9, 0.0, 0.9, 0.0, 0.9, 0.0, 0.9])
me_box44_none.use_remesh_preserve_volume = False
me_box44_none.use_remesh_preserve_attributes = False
me_box44_none.use_mirror_vertex_groups = False
me_box44_none.update()
me_cylinder02_none = bpy.data.meshes.new('Cylinder02_None')
me_cylinder02_none.from_pydata([(-24.0, -1.9, 15.5), (-24.7, -1.9, 15.2), (-25.0, -1.9, 14.6), (-24.7, -1.9, 13.9), (-24.0, -1.9, 13.6), (-23.4, -1.9, 13.9), (-23.1, -1.9, 14.6), (-23.4, -1.9, 15.2), (-23.4, 5.7, 13.9), (-23.1, 5.7, 14.6), (-24.0, 5.7, 13.6), (-24.7, 5.7, 13.9), (-25.0, 5.7, 14.6), (-24.7, 5.7, 15.2), (-24.0, 5.7, 15.5), (-23.4, 5.7, 15.2)], [], [(0, 1, 2), (2, 3, 4), (4, 5, 6), (2, 4, 6), (0, 2, 6), (7, 0, 6), (6, 5, 8), (8, 9, 6), (5, 4, 10), (10, 8, 5), (4, 3, 11), (11, 10, 4), (3, 2, 12), (12, 11, 3), (2, 1, 13), (13, 12, 2), (1, 0, 14), (14, 13, 1), (0, 7, 15), (14, 0, 15), (7, 6, 9), (9, 15, 7), (9, 8, 10), (10, 11, 12), (12, 13, 14), (10, 12, 14), (9, 10, 14), (15, 9, 14)])
_uv = me_cylinder02_none.uv_layers.new(name='UVTex')
_uv.uv.foreach_set('vector', [0.4, 0.7, 0.4, 0.7, 0.4, 0.8, 0.4, 0.8, 0.4, 0.8, 0.3, 0.7, 0.3, 0.7, 0.3, 0.7, 0.4, 0.6, 0.4, 0.8, 0.3, 0.7, 0.4, 0.6, 0.4, 0.7, 0.4, 0.8, 0.4, 0.6, 0.4, 0.6, 0.4, 0.7, 0.4, 0.6, 1.0, 0.3, 1.0, 0.3, 0.8, 0.3, 0.8, 0.3, 0.8, 0.3, 1.0, 0.3, 1.0, 0.3, 1.0, 0.3, 0.8, 0.3, 0.8, 0.3, 0.8, 0.3, 1.0, 0.3, 1.0, 0.3, 1.0, 0.3, 0.8, 0.3, 0.8, 0.3, 0.8, 0.3, 1.0, 0.3, 1.0, 0.3, 1.0, 0.3, 0.8, 0.3, 0.8, 0.3, 0.8, 0.3, 1.0, 0.3, 1.0, 0.3, 1.0, 0.3, 0.8, 0.3, 0.8, 0.3, 0.8, 0.3, 1.0, 0.3, 1.0, 0.3, 1.0, 0.3, 0.8, 0.3, 0.8, 0.3, 0.8, 0.3, 1.0, 0.3, 1.0, 0.3, 1.0, 0.3, 0.8, 0.3, 0.8, 0.3, 1.0, 0.3, 0.8, 0.3, 1.0, 0.3, 1.0, 0.3, 0.8, 0.3, 0.8, 0.3, 0.8, 0.3, 1.0, 0.3, 0.4, 0.8, 0.4, 0.8, 0.3, 0.7, 0.3, 0.7, 0.3, 0.7, 0.4, 0.6, 0.4, 0.6, 0.4, 0.6, 0.4, 0.7, 0.3, 0.7, 0.4, 0.6, 0.4, 0.7, 0.4, 0.8, 0.3, 0.7, 0.4, 0.7, 0.4, 0.7, 0.4, 0.8, 0.4, 0.7])
me_cylinder02_none.use_remesh_preserve_volume = False
me_cylinder02_none.use_remesh_preserve_attributes = False
me_cylinder02_none.use_mirror_vertex_groups = False
me_cylinder02_none.update()
me_box29_none = bpy.data.meshes.new('Box29_None')
me_box29_none.from_pydata([(-23.0, -1.5, 12.3), (-16.5, -1.5, 12.3), (-16.5, -1.5, 15.2), (-24.0, -1.5, 15.2), (-23.0, 5.2, 12.3), (-24.0, 5.2, 15.2), (-16.5, 5.2, 15.2), (-16.5, 5.2, 12.3), (-24.7, 5.2, 13.9), (-24.7, -1.5, 13.9), (-24.2, -1.5, 12.6), (-24.2, 5.2, 12.6)], [], [(0, 1, 2), (3, 0, 2), (4, 5, 6), (6, 7, 4), (0, 4, 7), (1, 0, 7), (1, 7, 6), (6, 2, 1), (2, 6, 5), (5, 3, 2), (3, 5, 8), (8, 9, 3), (0, 3, 10), (5, 4, 11), (4, 0, 10), (10, 11, 4), (10, 3, 9), (5, 11, 8), (11, 10, 9), (9, 8, 11)])
_uv = me_box29_none.uv_layers.new(name='UVTex')
_uv.uv.foreach_set('vector', [0.9, 0.7, 0.9, 0.8, 0.8, 0.8, 0.8, 0.6, 0.9, 0.7, 0.8, 0.8, 0.9, 0.7, 0.8, 0.6, 0.8, 0.8, 0.8, 0.8, 0.9, 0.8, 0.9, 0.7, 1.0, 0.5, 0.9, 0.5, 0.9, 0.7, 1.0, 0.7, 1.0, 0.5, 0.9, 0.7, 1.0, 0.7, 0.9, 0.7, 0.9, 0.7, 0.9, 0.7, 1.0, 0.7, 1.0, 0.7, 1.0, 0.7, 0.9, 0.7, 0.9, 0.8, 0.9, 0.8, 1.0, 0.8, 1.0, 0.7, 0.9, 0.5, 1.0, 0.5, 1.0, 0.5, 1.0, 0.5, 0.9, 0.5, 0.9, 0.5, 0.9, 0.7, 0.8, 0.6, 0.9, 0.6, 0.8, 0.6, 0.9, 0.7, 0.9, 0.6, 0.9, 0.5, 1.0, 0.5, 1.0, 0.5, 1.0, 0.5, 0.9, 0.5, 0.9, 0.5, 0.9, 0.6, 0.8, 0.6, 0.9, 0.6, 0.8, 0.6, 0.9, 0.6, 0.9, 0.6, 1.0, 0.5, 0.9, 0.5, 0.9, 0.5, 0.9, 0.5, 1.0, 0.5, 1.0, 0.5])
me_box29_none.use_remesh_preserve_volume = False
me_box29_none.use_remesh_preserve_attributes = False
me_box29_none.use_mirror_vertex_groups = False
me_box29_none.update()
me_box01_none = bpy.data.meshes.new('Box01_None')
me_box01_none.from_pydata([(0.3, 0.0, 9.0), (5.9, 0.0, 10.2), (0.3, -1.1, 10.8), (7.7, 0.0, 10.2), (11.0, -1.1, 10.8), (9.6, 0.0, 9.7), (11.0, 0.0, 9.8), (11.0, -1.1, 18.2), (0.3, -1.1, 18.2), (11.0, 0.7, 19.4), (0.3, 0.7, 19.4), (-3.5, -1.1, 13.6), (-3.5, 0.0, 11.7), (0.3, 3.7, 9.0), (0.3, 4.9, 10.8), (5.9, 3.7, 10.2), (11.0, 3.7, 9.8), (11.0, 4.9, 10.8), (7.7, 3.7, 10.2), (9.6, 3.7, 9.7), (11.0, 4.9, 18.2), (0.3, 4.9, 18.2), (11.0, 3.0, 19.4), (0.3, 3.0, 19.4), (-3.5, 4.9, 13.6), (-3.5, 3.7, 11.7)], [], [(0, 1, 2), (3, 4, 2), (2, 1, 3), (3, 5, 4), (5, 6, 4), (7, 8, 2), (2, 4, 7), (4, 9, 7), (9, 10, 8), (8, 7, 9), (12, 0, 11), (0, 2, 11), (2, 8, 11), (13, 14, 15), (1, 0, 15), (0, 13, 15), (4, 6, 16), (16, 17, 4), (18, 15, 14), (14, 17, 18), (18, 3, 1), (1, 15, 18), (17, 19, 18), (19, 5, 3), (3, 18, 19), (17, 16, 19), (16, 6, 5), (5, 19, 16), (20, 17, 14), (14, 21, 20), (20, 9, 4), (4, 17, 20), (22, 20, 21), (21, 23, 22), (22, 9, 20), (24, 14, 13), (13, 25, 24), (14, 24, 21), (22, 23, 10), (10, 9, 22), (12, 25, 13), (13, 0, 12)])
_uv = me_box01_none.uv_layers.new(name='UVTex')
_uv.uv.foreach_set('vector', [0.5, 0.6, 0.3, 0.6, 0.5, 0.6, 0.3, 0.6, 0.2, 0.6, 0.5, 0.6, 0.5, 0.6, 0.3, 0.6, 0.3, 0.6, 0.3, 0.6, 0.3, 0.6, 0.2, 0.6, 0.3, 0.6, 0.2, 0.6, 0.2, 0.6, 0.0, 0.6, 0.2, 0.6, 0.2, 0.8, 0.2, 0.8, 0.0, 0.8, 0.0, 0.6, 0.7, 0.6, 0.5, 0.6, 0.5, 0.6, 0.2, 0.6, 0.0, 0.6, 0.0, 0.6, 0.0, 0.6, 0.2, 0.6, 0.2, 0.6, 0.5, 0.6, 0.5, 0.6, 0.5, 0.6, 0.5, 0.6, 0.5, 0.6, 0.5, 0.6, 0.2, 0.8, 0.2, 0.6, 0.3, 0.7, 0.5, 0.5, 0.5, 0.5, 0.3, 0.5, 0.3, 0.6, 0.5, 0.6, 0.3, 0.5, 0.5, 0.6, 0.5, 0.5, 0.3, 0.5, 0.7, 0.6, 0.7, 0.6, 0.7, 0.5, 0.7, 0.5, 0.7, 0.5, 0.7, 0.6, 0.3, 0.5, 0.3, 0.5, 0.5, 0.5, 0.5, 0.5, 0.2, 0.5, 0.3, 0.5, 0.3, 0.5, 0.3, 0.6, 0.3, 0.6, 0.3, 0.6, 0.3, 0.5, 0.3, 0.5, 0.2, 0.5, 0.3, 0.5, 0.3, 0.5, 0.3, 0.5, 0.3, 0.6, 0.3, 0.6, 0.3, 0.6, 0.3, 0.5, 0.3, 0.5, 0.2, 0.5, 0.2, 0.5, 0.3, 0.5, 0.2, 0.5, 0.2, 0.6, 0.3, 0.6, 0.3, 0.6, 0.3, 0.5, 0.2, 0.5, 0.0, 0.6, 0.0, 0.8, 0.2, 0.8, 0.2, 0.8, 0.2, 0.6, 0.0, 0.6, 0.5, 0.5, 0.5, 0.6, 0.7, 0.6, 0.7, 0.6, 0.7, 0.5, 0.5, 0.5, 0.2, 0.5, 0.2, 0.5, 0.0, 0.5, 0.0, 0.5, 0.0, 0.5, 0.2, 0.5, 0.5, 0.5, 0.5, 0.6, 0.5, 0.5, 0.5, 0.5, 0.5, 0.5, 0.5, 0.5, 0.5, 0.5, 0.5, 0.5, 0.5, 0.5, 0.2, 0.8, 0.3, 0.7, 0.2, 0.6, 0.2, 0.5, 0.0, 0.5, 0.0, 0.6, 0.0, 0.6, 0.2, 0.6, 0.2, 0.5, 0.5, 0.6, 0.5, 0.5, 0.5, 0.5, 0.5, 0.5, 0.5, 0.6, 0.5, 0.6])
me_box01_none.use_remesh_preserve_volume = False
me_box01_none.use_remesh_preserve_attributes = False
me_box01_none.use_mirror_vertex_groups = False
me_box01_none.update()
me_cylinder03_none = bpy.data.meshes.new('Cylinder03_None')
me_cylinder03_none.from_pydata([(-16.6, -1.9, 15.5), (-17.9, -1.9, 14.9), (-18.4, -1.9, 13.6), (-17.9, -1.9, 12.3), (-16.6, -1.9, 11.8), (-15.2, -1.9, 12.3), (-14.7, -1.9, 13.6), (-15.2, -1.9, 14.9), (-15.2, 5.7, 12.3), (-14.7, 5.7, 13.6), (-16.6, 5.7, 11.8), (-17.9, 5.7, 12.3), (-18.4, 5.7, 13.6), (-17.9, 5.7, 14.9), (-16.6, 5.7, 15.5), (-15.2, 5.7, 14.9)], [], [(0, 1, 2), (2, 3, 4), (4, 5, 6), (2, 4, 6), (0, 2, 6), (7, 0, 6), (6, 5, 8), (8, 9, 6), (5, 4, 10), (10, 8, 5), (4, 3, 11), (11, 10, 4), (3, 2, 12), (12, 11, 3), (2, 1, 13), (13, 12, 2), (1, 0, 14), (14, 13, 1), (0, 7, 15), (14, 0, 15), (7, 6, 9), (9, 15, 7), (9, 8, 10), (10, 11, 12), (12, 13, 14), (10, 12, 14), (9, 10, 14), (15, 9, 14)])
_uv = me_cylinder03_none.uv_layers.new(name='UVTex')
_uv.uv.foreach_set('vector', [0.4, 0.7, 0.4, 0.7, 0.4, 0.8, 0.4, 0.8, 0.4, 0.8, 0.3, 0.7, 0.3, 0.7, 0.3, 0.7, 0.4, 0.6, 0.4, 0.8, 0.3, 0.7, 0.4, 0.6, 0.4, 0.7, 0.4, 0.8, 0.4, 0.6, 0.4, 0.6, 0.4, 0.7, 0.4, 0.6, 1.0, 0.3, 1.0, 0.3, 0.8, 0.3, 0.8, 0.3, 0.8, 0.3, 1.0, 0.3, 1.0, 0.3, 1.0, 0.3, 0.8, 0.3, 0.8, 0.3, 0.8, 0.3, 1.0, 0.3, 1.0, 0.3, 1.0, 0.3, 0.8, 0.3, 0.8, 0.3, 0.8, 0.3, 1.0, 0.3, 1.0, 0.3, 1.0, 0.3, 0.8, 0.3, 0.8, 0.3, 0.8, 0.3, 1.0, 0.3, 1.0, 0.3, 1.0, 0.3, 0.8, 0.3, 0.8, 0.3, 0.8, 0.3, 1.0, 0.3, 1.0, 0.3, 1.0, 0.3, 0.8, 0.3, 0.8, 0.3, 0.8, 0.3, 1.0, 0.3, 1.0, 0.3, 1.0, 0.3, 0.8, 0.3, 0.8, 0.3, 1.0, 0.3, 0.8, 0.3, 1.0, 0.3, 1.0, 0.3, 0.8, 0.3, 0.8, 0.3, 0.8, 0.3, 1.0, 0.3, 0.4, 0.8, 0.4, 0.8, 0.3, 0.7, 0.3, 0.7, 0.3, 0.7, 0.4, 0.6, 0.4, 0.6, 0.4, 0.6, 0.4, 0.7, 0.3, 0.7, 0.4, 0.6, 0.4, 0.7, 0.4, 0.8, 0.3, 0.7, 0.4, 0.7, 0.4, 0.7, 0.4, 0.8, 0.4, 0.7])
me_cylinder03_none.use_remesh_preserve_volume = False
me_cylinder03_none.use_remesh_preserve_attributes = False
me_cylinder03_none.use_mirror_vertex_groups = False
me_cylinder03_none.update()

# ---- objects
ob_box03_none = bpy.data.objects.new('Box03_None', me_box03_none)
ob_box17_none = bpy.data.objects.new('Box17_None', me_box17_none)
ob_box28_none = bpy.data.objects.new('Box28_None', me_box28_none)
ob_object01_none = bpy.data.objects.new('Object01_None', me_object01_none)
ob_box02_none = bpy.data.objects.new('Box02_None', me_box02_none)
ob_object04_none = bpy.data.objects.new('Object04_None', me_object04_none)
ob_box26_none = bpy.data.objects.new('Box26_None', me_box26_none)
ob_box49_none = bpy.data.objects.new('Box49_None', me_box49_none)
ob_box27_none = bpy.data.objects.new('Box27_None', me_box27_none)
ob_box41_none = bpy.data.objects.new('Box41_None', me_box41_none)
ob_box05_none = bpy.data.objects.new('Box05_None', me_box05_none)
ob_object02_none = bpy.data.objects.new('Object02_None', me_object02_none)
ob_box43_none = bpy.data.objects.new('Box43_None', me_box43_none)
ob_box40_none = bpy.data.objects.new('Box40_None', me_box40_none)
ob_box36_none = bpy.data.objects.new('Box36_None', me_box36_none)
ob_box04_none = bpy.data.objects.new('Box04_None', me_box04_none)
ob_box18_none = bpy.data.objects.new('Box18_None', me_box18_none)
ob_object03_none = bpy.data.objects.new('Object03_None', me_object03_none)
ob_box38_none = bpy.data.objects.new('Box38_None', me_box38_none)
ob_box55_none = bpy.data.objects.new('Box55_None', me_box55_none)
ob_box37_none = bpy.data.objects.new('Box37_None', me_box37_none)
ob_box09_none = bpy.data.objects.new('Box09_None', me_box09_none)
ob_box53_none = bpy.data.objects.new('Box53_None', me_box53_none)
ob_box19_none = bpy.data.objects.new('Box19_None', me_box19_none)
ob_box44_none = bpy.data.objects.new('Box44_None', me_box44_none)
ob_cylinder02_none = bpy.data.objects.new('Cylinder02_None', me_cylinder02_none)
ob_box29_none = bpy.data.objects.new('Box29_None', me_box29_none)
ob_box01_none = bpy.data.objects.new('Box01_None', me_box01_none)
ob_cylinder03_none = bpy.data.objects.new('Cylinder03_None', me_cylinder03_none)
ob_lamp = bpy.data.objects.new('Lamp', light_spot)
ob_camera = bpy.data.objects.new('Camera', cam_camera)

# ---- transforms, parenting, visibility, modifiers, constraints
ob_box03_none.location = (0.0, 0.0, 0.0)
ob_box03_none.scale = (0.1, 0.1, 0.1)
ob_box03_none.lock_rotations_4d = False
ob_box03_none.empty_display_type = 'ARROWS'
ob_box03_none.color = (0.0, 0.0, 0.0, 1.0)
ob_box03_none.lineart.crease_threshold = 0.0
ob_box17_none.location = (0.0, 0.0, 0.0)
ob_box17_none.scale = (0.1, 0.1, 0.1)
ob_box17_none.lock_rotations_4d = False
ob_box17_none.empty_display_type = 'ARROWS'
ob_box17_none.color = (0.0, 0.0, 0.0, 1.0)
ob_box17_none.lineart.crease_threshold = 0.0
ob_box28_none.location = (0.0, 0.0, 0.0)
ob_box28_none.scale = (0.1, 0.1, 0.1)
ob_box28_none.lock_rotations_4d = False
ob_box28_none.empty_display_type = 'ARROWS'
ob_box28_none.color = (0.0, 0.0, 0.0, 1.0)
ob_box28_none.lineart.crease_threshold = 0.0
ob_object01_none.location = (0.0, 0.0, 0.0)
ob_object01_none.scale = (0.1, 0.1, 0.1)
ob_object01_none.lock_rotations_4d = False
ob_object01_none.empty_display_type = 'ARROWS'
ob_object01_none.color = (0.0, 0.0, 0.0, 1.0)
ob_object01_none.lineart.crease_threshold = 0.0
ob_box02_none.location = (0.0, 0.0, 0.0)
ob_box02_none.scale = (0.1, 0.1, 0.1)
ob_box02_none.lock_rotations_4d = False
ob_box02_none.empty_display_type = 'ARROWS'
ob_box02_none.color = (0.0, 0.0, 0.0, 1.0)
ob_box02_none.lineart.crease_threshold = 0.0
ob_object04_none.location = (0.0, 0.0, 0.0)
ob_object04_none.scale = (0.1, 0.1, 0.1)
ob_object04_none.lock_rotations_4d = False
ob_object04_none.empty_display_type = 'ARROWS'
ob_object04_none.color = (0.0, 0.0, 0.0, 1.0)
ob_object04_none.lineart.crease_threshold = 0.0
ob_box26_none.location = (0.0, 0.0, 0.0)
ob_box26_none.scale = (0.1, 0.1, 0.1)
ob_box26_none.lock_rotations_4d = False
ob_box26_none.empty_display_type = 'ARROWS'
ob_box26_none.color = (0.0, 0.0, 0.0, 1.0)
ob_box26_none.lineart.crease_threshold = 0.0
ob_box49_none.location = (0.0, 0.0, 0.0)
ob_box49_none.scale = (0.1, 0.1, 0.1)
ob_box49_none.lock_rotations_4d = False
ob_box49_none.empty_display_type = 'ARROWS'
ob_box49_none.color = (0.0, 0.0, 0.0, 1.0)
ob_box49_none.lineart.crease_threshold = 0.0
ob_box27_none.location = (0.0, 0.0, 0.0)
ob_box27_none.scale = (0.1, 0.1, 0.1)
ob_box27_none.lock_rotations_4d = False
ob_box27_none.empty_display_type = 'ARROWS'
ob_box27_none.color = (0.0, 0.0, 0.0, 1.0)
ob_box27_none.lineart.crease_threshold = 0.0
ob_box41_none.location = (0.0, 0.0, 0.0)
ob_box41_none.scale = (0.1, 0.1, 0.1)
ob_box41_none.lock_rotations_4d = False
ob_box41_none.empty_display_type = 'ARROWS'
ob_box41_none.color = (0.0, 0.0, 0.0, 1.0)
ob_box41_none.lineart.crease_threshold = 0.0
ob_box05_none.location = (0.0, 0.0, 0.0)
ob_box05_none.scale = (0.1, 0.1, 0.1)
ob_box05_none.lock_rotations_4d = False
ob_box05_none.empty_display_type = 'ARROWS'
ob_box05_none.color = (0.0, 0.0, 0.0, 1.0)
ob_box05_none.lineart.crease_threshold = 0.0
ob_object02_none.location = (0.0, 0.0, 0.0)
ob_object02_none.scale = (0.1, 0.1, 0.1)
ob_object02_none.lock_rotations_4d = False
ob_object02_none.empty_display_type = 'ARROWS'
ob_object02_none.color = (0.0, 0.0, 0.0, 1.0)
ob_object02_none.lineart.crease_threshold = 0.0
ob_box43_none.location = (0.0, 0.0, 0.0)
ob_box43_none.scale = (0.1, 0.1, 0.1)
ob_box43_none.lock_rotations_4d = False
ob_box43_none.empty_display_type = 'ARROWS'
ob_box43_none.color = (0.0, 0.0, 0.0, 1.0)
ob_box43_none.lineart.crease_threshold = 0.0
ob_box40_none.location = (0.0, 0.0, 0.0)
ob_box40_none.scale = (0.1, 0.1, 0.1)
ob_box40_none.lock_rotations_4d = False
ob_box40_none.empty_display_type = 'ARROWS'
ob_box40_none.color = (0.0, 0.0, 0.0, 1.0)
ob_box40_none.lineart.crease_threshold = 0.0
ob_box36_none.location = (0.0, 0.0, 0.0)
ob_box36_none.scale = (0.1, 0.1, 0.1)
ob_box36_none.lock_rotations_4d = False
ob_box36_none.empty_display_type = 'ARROWS'
ob_box36_none.color = (0.0, 0.0, 0.0, 1.0)
ob_box36_none.lineart.crease_threshold = 0.0
ob_box04_none.location = (0.0, 0.0, 0.0)
ob_box04_none.scale = (0.1, 0.1, 0.1)
ob_box04_none.lock_rotations_4d = False
ob_box04_none.empty_display_type = 'ARROWS'
ob_box04_none.color = (0.0, 0.0, 0.0, 1.0)
ob_box04_none.lineart.crease_threshold = 0.0
ob_box18_none.location = (0.0, 0.0, 0.0)
ob_box18_none.scale = (0.1, 0.1, 0.1)
ob_box18_none.lock_rotations_4d = False
ob_box18_none.empty_display_type = 'ARROWS'
ob_box18_none.color = (0.0, 0.0, 0.0, 1.0)
ob_box18_none.lineart.crease_threshold = 0.0
ob_object03_none.location = (0.0, 0.0, 0.0)
ob_object03_none.scale = (0.1, 0.1, 0.1)
ob_object03_none.lock_rotations_4d = False
ob_object03_none.empty_display_type = 'ARROWS'
ob_object03_none.color = (0.0, 0.0, 0.0, 1.0)
ob_object03_none.lineart.crease_threshold = 0.0
ob_box38_none.location = (0.0, 0.0, 0.0)
ob_box38_none.scale = (0.1, 0.1, 0.1)
ob_box38_none.lock_rotations_4d = False
ob_box38_none.empty_display_type = 'ARROWS'
ob_box38_none.color = (0.0, 0.0, 0.0, 1.0)
ob_box38_none.lineart.crease_threshold = 0.0
ob_box55_none.location = (0.0, 0.0, 0.0)
ob_box55_none.scale = (0.1, 0.1, 0.1)
ob_box55_none.lock_rotations_4d = False
ob_box55_none.empty_display_type = 'ARROWS'
ob_box55_none.color = (0.0, 0.0, 0.0, 1.0)
ob_box55_none.lineart.crease_threshold = 0.0
ob_box37_none.location = (0.0, 0.0, 0.0)
ob_box37_none.scale = (0.1, 0.1, 0.1)
ob_box37_none.lock_rotations_4d = False
ob_box37_none.empty_display_type = 'ARROWS'
ob_box37_none.color = (0.0, 0.0, 0.0, 1.0)
ob_box37_none.lineart.crease_threshold = 0.0
ob_box09_none.location = (0.0, 0.0, 0.0)
ob_box09_none.scale = (0.1, 0.1, 0.1)
ob_box09_none.lock_rotations_4d = False
ob_box09_none.empty_display_type = 'ARROWS'
ob_box09_none.color = (0.0, 0.0, 0.0, 1.0)
ob_box09_none.lineart.crease_threshold = 0.0
ob_box53_none.location = (0.0, 0.0, 0.0)
ob_box53_none.scale = (0.1, 0.1, 0.1)
ob_box53_none.lock_rotations_4d = False
ob_box53_none.empty_display_type = 'ARROWS'
ob_box53_none.color = (0.0, 0.0, 0.0, 1.0)
ob_box53_none.lineart.crease_threshold = 0.0
ob_box19_none.location = (0.0, 0.0, 0.0)
ob_box19_none.scale = (0.1, 0.1, 0.1)
ob_box19_none.lock_rotations_4d = False
ob_box19_none.empty_display_type = 'ARROWS'
ob_box19_none.color = (0.0, 0.0, 0.0, 1.0)
ob_box19_none.lineart.crease_threshold = 0.0
ob_box44_none.location = (0.0, 0.0, 0.0)
ob_box44_none.scale = (0.1, 0.1, 0.1)
ob_box44_none.lock_rotations_4d = False
ob_box44_none.empty_display_type = 'ARROWS'
ob_box44_none.color = (0.0, 0.0, 0.0, 1.0)
ob_box44_none.lineart.crease_threshold = 0.0
ob_cylinder02_none.location = (0.0, 0.0, 0.0)
ob_cylinder02_none.scale = (0.1, 0.1, 0.1)
ob_cylinder02_none.lock_rotations_4d = False
ob_cylinder02_none.empty_display_type = 'ARROWS'
ob_cylinder02_none.color = (0.0, 0.0, 0.0, 1.0)
ob_cylinder02_none.lineart.crease_threshold = 0.0
ob_box29_none.location = (0.0, 0.0, 0.0)
ob_box29_none.scale = (0.1, 0.1, 0.1)
ob_box29_none.lock_rotations_4d = False
ob_box29_none.empty_display_type = 'ARROWS'
ob_box29_none.color = (0.0, 0.0, 0.0, 1.0)
ob_box29_none.lineart.crease_threshold = 0.0
ob_box01_none.location = (0.0, 0.0, 0.0)
ob_box01_none.scale = (0.1, 0.1, 0.1)
ob_box01_none.lock_rotations_4d = False
ob_box01_none.empty_display_type = 'ARROWS'
ob_box01_none.color = (0.0, 0.0, 0.0, 1.0)
ob_box01_none.lineart.crease_threshold = 0.0
ob_cylinder03_none.location = (0.0, 0.0, 0.0)
ob_cylinder03_none.scale = (0.1, 0.1, 0.1)
ob_cylinder03_none.lock_rotations_4d = False
ob_cylinder03_none.empty_display_type = 'ARROWS'
ob_cylinder03_none.color = (0.0, 0.0, 0.0, 1.0)
ob_cylinder03_none.lineart.crease_threshold = 0.0
ob_lamp.location = (4.076, 1.005, 5.904)
ob_lamp.rotation_euler = (0.6503, 0.05522, 1.866)
ob_lamp.lock_rotations_4d = False
ob_lamp.empty_display_type = 'ARROWS'
ob_lamp.color = (0.0, 0.0, 0.0, 0.0)
ob_lamp.lineart.crease_threshold = 0.0
ob_camera.location = (7.481, -6.508, 5.344)
ob_camera.rotation_euler = (1.109, 0.01082, 0.8149)
ob_camera.lock_rotations_4d = False
ob_camera.empty_display_type = 'ARROWS'
ob_camera.color = (0.0, 0.0, 0.0, 0.0)
ob_camera.display_type = 'WIRE'
ob_camera.lineart.crease_threshold = 0.0

# ---- collection membership
col_collection_1.objects.link(ob_box03_none)
col_collection_1.objects.link(ob_box17_none)
col_collection_1.objects.link(ob_box28_none)
col_collection_1.objects.link(ob_object01_none)
col_collection_1.objects.link(ob_box02_none)
col_collection_1.objects.link(ob_object04_none)
col_collection_1.objects.link(ob_box26_none)
col_collection_1.objects.link(ob_box49_none)
col_collection_1.objects.link(ob_box27_none)
col_collection_1.objects.link(ob_box41_none)
col_collection_1.objects.link(ob_box05_none)
col_collection_1.objects.link(ob_object02_none)
col_collection_1.objects.link(ob_box43_none)
col_collection_1.objects.link(ob_box40_none)
col_collection_1.objects.link(ob_box36_none)
col_collection_1.objects.link(ob_box04_none)
col_collection_1.objects.link(ob_box18_none)
col_collection_1.objects.link(ob_object03_none)
col_collection_1.objects.link(ob_box38_none)
col_collection_1.objects.link(ob_box55_none)
col_collection_1.objects.link(ob_box37_none)
col_collection_1.objects.link(ob_box09_none)
col_collection_1.objects.link(ob_box53_none)
col_collection_1.objects.link(ob_box19_none)
col_collection_1.objects.link(ob_box44_none)
col_collection_1.objects.link(ob_cylinder02_none)
col_collection_1.objects.link(ob_box29_none)
col_collection_1.objects.link(ob_box01_none)
col_collection_1.objects.link(ob_cylinder03_none)
col_collection_1.objects.link(ob_lamp)
col_collection_1.objects.link(ob_camera)

# ---- scene / render settings (as saved in the file)
scene.camera = ob_camera
scene.frame_start = 1; scene.frame_end = 250; scene.frame_set(1)
scene.render.engine = 'BLENDER_EEVEE_NEXT'
scene.render.image_settings.file_format = 'JPEG'
scene.render.image_settings.color_mode = 'RGB'
scene.render.image_settings.compression = 90
scene.render.resolution_x = 800
scene.render.resolution_y = 600
scene.render.pixel_aspect_x = 100.0
scene.render.pixel_aspect_y = 100.0
scene.render.fps = 25
scene.render.dither_intensity = 0.0
scene.render.use_compositing = False
scene.render.use_sequencer = False
scene.render.bake_margin = 2
scene.render.bake_bias = 0.0
scene.render.use_stamp_time = False
scene.render.use_stamp_date = False
scene.render.use_stamp_frame = False
scene.render.use_stamp_camera = False
scene.render.use_stamp_scene = False
scene.render.use_stamp_filename = False
scene.render.use_stamp_render_time = False
scene.render.stamp_font_size = 0
scene.cycles.use_denoising = False
scene.cycles.samples = 10
scene.cycles.sampling_pattern = 'TABULATED_SOBOL'
scene.cycles.light_sampling_threshold = 0.0
scene.cycles.use_adaptive_sampling = False
scene.cycles.use_light_tree = False
scene.cycles.blur_glossy = 0.0
scene.cycles.volume_bounces = 1
scene.cycles.pixel_filter_type = 'GAUSSIAN'
scene.cycles.sample_clamp_indirect = 0.0
scene.view_settings.view_transform = 'Raw'
bpy.context.view_layer.update()

